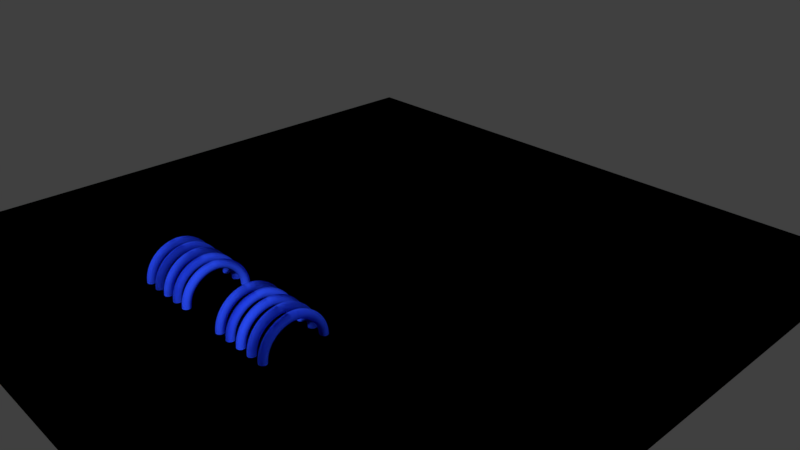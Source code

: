 # Source: simeon_2004.blend  (saved by Blender 2.79.0; exported with 4.5.12 LTS)
import bpy
from mathutils import Matrix  # noqa: F401  (used for matrix-valued properties, if any)

bpy.ops.wm.read_factory_settings(use_empty=True)
scene = bpy.context.scene
scene.name = 'Scene'

# ---- collections
col_collection_1_001 = bpy.data.collections.new('Collection 1.001'); scene.collection.children.link(col_collection_1_001)
col_collection_2 = bpy.data.collections.new('Collection 2'); scene.collection.children.link(col_collection_2)
col_collection_4 = bpy.data.collections.new('Collection 4'); scene.collection.children.link(col_collection_4)

# ---- materials (node trees are filled in below, after node groups)
mat_material_004 = bpy.data.materials.new('Material.004')
mat_material_004.alpha_threshold = 0.0
mat_material_004.use_transparent_shadow = False
mat_material_004.diffuse_color = (0.02428, 0.07587, 0.9, 1.0)
mat_material_004.roughness = 0.5
mat_material_005 = bpy.data.materials.new('Material.005')
mat_material_005.alpha_threshold = 0.0
mat_material_005.use_transparent_shadow = False
mat_material_005.diffuse_color = (0.03229, 0.0257, 0.9, 1.0)
mat_material_005.roughness = 0.5
mat_material_003 = bpy.data.materials.new('Material.003')
mat_material_003.alpha_threshold = 0.0
mat_material_003.use_transparent_shadow = False
mat_material_003.diffuse_color = (0.008075, 0.008075, 0.008075, 1.0)
mat_material_003.roughness = 0.5
mat_phobos_inertial = bpy.data.materials.new('phobos_inertial')
mat_phobos_inertial.alpha_threshold = 0.0
mat_phobos_inertial.use_transparent_shadow = False
mat_phobos_inertial.diffuse_color = (1.0, 0.18, 0.0, 1.0)
mat_phobos_inertial.roughness = 0.5
mat_material_006 = bpy.data.materials.new('Material.006')
mat_material_006.alpha_threshold = 0.0
mat_material_006.use_transparent_shadow = False
mat_material_006.diffuse_color = (1.0, 0.8974, 0.1441, 1.0)
mat_material_006.roughness = 0.5

# ---- material node trees

# ---- world
world_world = bpy.data.worlds.new('World'); scene.world = world_world
world_world.color = (0.05088, 0.05088, 0.05088)
world_world.use_sun_shadow = False
world_world.sun_shadow_jitter_overblur = 0.0
world_world.cycles.sampling_method = 'MANUAL'

# ---- cameras
cam_camera = bpy.data.cameras.new('Camera')
cam_camera.clip_end = 100.0
cam_camera.lens = 35.0
cam_camera.sensor_width = 32.0
cam_camera.sensor_height = 18.0
cam_camera.ortho_scale = 7.314
cam_camera.dof.focus_distance = 0.0
cam_camera.dof.aperture_fstop = 128.0

# ---- meshes
me_lattice_bar_geometry = bpy.data.meshes.new('lattice_bar_geometry')
me_lattice_bar_geometry.from_pydata([(-1.437, -0.2002, 1.437e-09), (-1.436, -0.2002, 0.0186), (-1.432, -0.2002, 0.03645), (-1.426, -0.2001, 0.05337), (-1.418, -0.2001, 0.06921), (-1.409, -0.2001, 0.08379), (-1.397, -0.2001, 0.09697), (-1.384, -0.2001, 0.1086), (-1.369, -0.2001, 0.1184), (-1.353, -0.2001, 0.1264), (-1.336, -0.2, 0.1322), (-1.319, -0.2, 0.1359), (-1.3, -0.2, 0.1371), (-1.281, -0.2, 0.1359), (-1.264, -0.2, 0.1322), (-1.247, -0.1999, 0.1264), (-1.231, -0.1999, 0.1184), (-1.216, -0.1999, 0.1086), (-1.203, -0.1999, 0.09697), (-1.191, -0.1999, 0.08379), (-1.182, -0.1999, 0.06921), (-1.174, -0.1999, 0.05337), (-1.168, -0.1998, 0.03645), (-1.164, -0.1998, 0.0186), (-1.163, -0.1998, -1.437e-09), (-1.164, -0.1998, -0.0186), (-1.168, -0.1998, -0.03645), (-1.174, -0.1999, -0.05337), (-1.182, -0.1999, -0.06921), (-1.191, -0.1999, -0.08379), (-1.203, -0.1999, -0.09697), (-1.216, -0.1999, -0.1086), (-1.231, -0.1999, -0.1184), (-1.247, -0.1999, -0.1264), (-1.264, -0.2, -0.1322), (-1.281, -0.2, -0.1359), (-1.3, -0.2, -0.1371), (-1.319, -0.2, -0.1359), (-1.336, -0.2, -0.1322), (-1.353, -0.2001, -0.1264), (-1.369, -0.2001, -0.1184), (-1.384, -0.2001, -0.1086), (-1.397, -0.2001, -0.09697), (-1.409, -0.2001, -0.08379), (-1.418, -0.2001, -0.06921), (-1.426, -0.2001, -0.05337), (-1.432, -0.2002, -0.03645), (-1.436, -0.2002, -0.0186), (-1.427, -0.04636, 1.829e-09), (-1.425, -0.04654, 0.0186), (-1.422, -0.04704, 0.03645), (-1.416, -0.04785, 0.05337), (-1.408, -0.04895, 0.06921), (-1.398, -0.05031, 0.08379), (-1.387, -0.05191, 0.09697), (-1.374, -0.05372, 0.1086), (-1.359, -0.05574, 0.1184), (-1.344, -0.05792, 0.1264), (-1.327, -0.06025, 0.1322), (-1.309, -0.06272, 0.1359), (-1.291, -0.06528, 0.1371), (-1.272, -0.06785, 0.1359), (-1.255, -0.07031, 0.1322), (-1.238, -0.07264, 0.1264), (-1.222, -0.07483, 0.1184), (-1.208, -0.07684, 0.1086), (-1.195, -0.07866, 0.09697), (-1.183, -0.08026, 0.08379), (-1.173, -0.08162, 0.06921), (-1.166, -0.08271, 0.05337), (-1.16, -0.08352, 0.03645), (-1.156, -0.08403, 0.0186), (-1.155, -0.0842, -1.896e-09), (-1.156, -0.08403, -0.0186), (-1.16, -0.08352, -0.03645), (-1.166, -0.08271, -0.05337), (-1.173, -0.08162, -0.06921), (-1.183, -0.08026, -0.08379), (-1.195, -0.07866, -0.09697), (-1.208, -0.07684, -0.1086), (-1.222, -0.07483, -0.1184), (-1.238, -0.07264, -0.1264), (-1.255, -0.07031, -0.1322), (-1.272, -0.06785, -0.1359), (-1.291, -0.06528, -0.1371), (-1.309, -0.06272, -0.1359), (-1.327, -0.06025, -0.1322), (-1.344, -0.05792, -0.1264), (-1.359, -0.05574, -0.1184), (-1.374, -0.05372, -0.1086), (-1.387, -0.05191, -0.09697), (-1.398, -0.05031, -0.08379), (-1.408, -0.04895, -0.06921), (-1.416, -0.04785, -0.05337), (-1.422, -0.04704, -0.03645), (-1.425, -0.04654, -0.0186), (-1.395, 0.1012, 1.804e-09), (-1.394, 0.1008, 0.0186), (-1.391, 0.09985, 0.03645), (-1.385, 0.09824, 0.05337), (-1.377, 0.09607, 0.06921), (-1.368, 0.09338, 0.08379), (-1.357, 0.09021, 0.09697), (-1.344, 0.08662, 0.1086), (-1.33, 0.08263, 0.1184), (-1.315, 0.07831, 0.1264), (-1.299, 0.07368, 0.1322), (-1.281, 0.06881, 0.1359), (-1.263, 0.06373, 0.1371), (-1.246, 0.05865, 0.1359), (-1.228, 0.05377, 0.1322), (-1.212, 0.04915, 0.1264), (-1.197, 0.04482, 0.1184), (-1.183, 0.04084, 0.1086), (-1.17, 0.03724, 0.09697), (-1.159, 0.03408, 0.08379), (-1.15, 0.03138, 0.06921), (-1.142, 0.02921, 0.05337), (-1.136, 0.02761, 0.03645), (-1.133, 0.02661, 0.0186), (-1.132, 0.02627, -1.922e-09), (-1.133, 0.02661, -0.0186), (-1.136, 0.02761, -0.03645), (-1.142, 0.02921, -0.05337), (-1.15, 0.03138, -0.06921), (-1.159, 0.03408, -0.08379), (-1.17, 0.03724, -0.09697), (-1.183, 0.04084, -0.1086), (-1.197, 0.04482, -0.1184), (-1.212, 0.04915, -0.1264), (-1.228, 0.05377, -0.1322), (-1.246, 0.05865, -0.1359), (-1.263, 0.06373, -0.1371), (-1.281, 0.06881, -0.1359), (-1.299, 0.07368, -0.1322), (-1.315, 0.07831, -0.1264), (-1.33, 0.08263, -0.1184), (-1.344, 0.08662, -0.1086), (-1.357, 0.09021, -0.09697), (-1.368, 0.09338, -0.08379), (-1.377, 0.09607, -0.06921), (-1.385, 0.09824, -0.05337), (-1.391, 0.09985, -0.03645), (-1.394, 0.1008, -0.0186), (-1.345, 0.2408, 3.649e-09), (-1.344, 0.2403, 0.0186), (-1.341, 0.2389, 0.03645), (-1.335, 0.2365, 0.05337), (-1.328, 0.2333, 0.06921), (-1.319, 0.2294, 0.08379), (-1.308, 0.2247, 0.09697), (-1.296, 0.2195, 0.1086), (-1.283, 0.2136, 0.1184), (-1.268, 0.2073, 0.1264), (-1.253, 0.2005, 0.1322), (-1.237, 0.1933, 0.1359), (-1.22, 0.1859, 0.1371), (-1.203, 0.1784, 0.1359), (-1.186, 0.1713, 0.1322), (-1.171, 0.1645, 0.1264), (-1.156, 0.1582, 0.1184), (-1.143, 0.1523, 0.1086), (-1.131, 0.147, 0.09697), (-1.12, 0.1424, 0.08379), (-1.111, 0.1384, 0.06921), (-1.104, 0.1353, 0.05337), (-1.098, 0.1329, 0.03645), (-1.095, 0.1314, 0.0186), (-1.094, 0.1309, -3.801e-09), (-1.095, 0.1314, -0.0186), (-1.098, 0.1329, -0.03645), (-1.104, 0.1353, -0.05337), (-1.111, 0.1384, -0.06921), (-1.12, 0.1424, -0.08379), (-1.131, 0.147, -0.09697), (-1.143, 0.1523, -0.1086), (-1.156, 0.1582, -0.1184), (-1.171, 0.1645, -0.1264), (-1.186, 0.1713, -0.1322), (-1.203, 0.1784, -0.1359), (-1.22, 0.1859, -0.1371), (-1.237, 0.1933, -0.1359), (-1.253, 0.2005, -0.1322), (-1.268, 0.2073, -0.1264), (-1.283, 0.2136, -0.1184), (-1.296, 0.2195, -0.1086), (-1.308, 0.2247, -0.09697), (-1.319, 0.2294, -0.08379), (-1.328, 0.2333, -0.06921), (-1.335, 0.2365, -0.05337), (-1.341, 0.2389, -0.03645), (-1.344, 0.2403, -0.0186), (-1.278, 0.3711, 3.639e-09), (-1.276, 0.3704, 0.0186), (-1.273, 0.3686, 0.03645), (-1.268, 0.3655, 0.05337), (-1.262, 0.3614, 0.06921), (-1.253, 0.3563, 0.08379), (-1.243, 0.3503, 0.09697), (-1.232, 0.3435, 0.1086), (-1.219, 0.3359, 0.1184), (-1.206, 0.3277, 0.1264), (-1.191, 0.3189, 0.1322), (-1.176, 0.3097, 0.1359), (-1.16, 0.3, 0.1371), (-1.144, 0.2904, 0.1359), (-1.129, 0.2812, 0.1322), (-1.115, 0.2724, 0.1264), (-1.101, 0.2642, 0.1184), (-1.089, 0.2566, 0.1086), (-1.077, 0.2498, 0.09697), (-1.067, 0.2438, 0.08379), (-1.059, 0.2387, 0.06921), (-1.052, 0.2346, 0.05337), (-1.047, 0.2315, 0.03645), (-1.044, 0.2296, 0.0186), (-1.043, 0.229, -3.811e-09), (-1.044, 0.2296, -0.0186), (-1.047, 0.2315, -0.03645), (-1.052, 0.2346, -0.05337), (-1.059, 0.2387, -0.06921), (-1.067, 0.2438, -0.08379), (-1.077, 0.2498, -0.09697), (-1.089, 0.2566, -0.1086), (-1.101, 0.2642, -0.1184), (-1.115, 0.2724, -0.1264), (-1.129, 0.2812, -0.1322), (-1.144, 0.2904, -0.1359), (-1.16, 0.3, -0.1371), (-1.176, 0.3097, -0.1359), (-1.191, 0.3189, -0.1322), (-1.206, 0.3277, -0.1264), (-1.219, 0.3359, -0.1184), (-1.232, 0.3435, -0.1086), (-1.243, 0.3503, -0.09697), (-1.253, 0.3563, -0.08379), (-1.262, 0.3614, -0.06921), (-1.268, 0.3655, -0.05337), (-1.273, 0.3686, -0.03645), (-1.276, 0.3704, -0.0186), (-1.194, 0.4907, 1.773e-09), (-1.193, 0.4899, 0.0186), (-1.19, 0.4876, 0.03645), (-1.186, 0.4839, 0.05337), (-1.179, 0.479, 0.06921), (-1.172, 0.4728, 0.08379), (-1.163, 0.4656, 0.09697), (-1.152, 0.4574, 0.1086), (-1.141, 0.4482, 0.1184), (-1.129, 0.4384, 0.1264), (-1.115, 0.4278, 0.1322), (-1.101, 0.4167, 0.1359), (-1.087, 0.405, 0.1371), (-1.072, 0.3934, 0.1359), (-1.058, 0.3823, 0.1322), (-1.045, 0.3717, 0.1264), (-1.033, 0.3618, 0.1184), (-1.021, 0.3527, 0.1086), (-1.011, 0.3445, 0.09697), (-1.002, 0.3373, 0.08379), (-0.9943, 0.3311, 0.06921), (-0.9881, 0.3262, 0.05337), (-0.9835, 0.3225, 0.03645), (-0.9807, 0.3202, 0.0186), (-0.9797, 0.3194, -1.953e-09), (-0.9807, 0.3202, -0.0186), (-0.9835, 0.3225, -0.03645), (-0.9881, 0.3262, -0.05337), (-0.9943, 0.3311, -0.06921), (-1.002, 0.3373, -0.08379), (-1.011, 0.3445, -0.09697), (-1.021, 0.3527, -0.1086), (-1.033, 0.3618, -0.1184), (-1.045, 0.3717, -0.1264), (-1.058, 0.3823, -0.1322), (-1.072, 0.3934, -0.1359), (-1.087, 0.405, -0.1371), (-1.101, 0.4167, -0.1359), (-1.115, 0.4278, -0.1322), (-1.129, 0.4384, -0.1264), (-1.141, 0.4482, -0.1184), (-1.152, 0.4574, -0.1086), (-1.163, 0.4656, -0.09697), (-1.172, 0.4728, -0.08379), (-1.179, 0.479, -0.06921), (-1.186, 0.4839, -0.05337), (-1.19, 0.4876, -0.03645), (-1.193, 0.4899, -0.0186), (-1.096, 0.5983, 5.5e-09), (-1.095, 0.5974, 0.0186), (-1.093, 0.5948, 0.03645), (-1.089, 0.5905, 0.05337), (-1.083, 0.5848, 0.06921), (-1.076, 0.5777, 0.08379), (-1.068, 0.5694, 0.09697), (-1.059, 0.56, 0.1086), (-1.049, 0.5495, 0.1184), (-1.038, 0.5381, 0.1264), (-1.026, 0.5259, 0.1322), (-1.014, 0.5131, 0.1359), (-1.001, 0.4997, 0.1371), (-0.9877, 0.4864, 0.1359), (-0.9753, 0.4736, 0.1322), (-0.9635, 0.4614, 0.1264), (-0.9525, 0.45, 0.1184), (-0.9424, 0.4395, 0.1086), (-0.9332, 0.4301, 0.09697), (-0.9252, 0.4217, 0.08379), (-0.9183, 0.4147, 0.06921), (-0.9128, 0.409, 0.05337), (-0.9087, 0.4047, 0.03645), (-0.9061, 0.4021, 0.0186), (-0.9053, 0.4012, -5.676e-09), (-0.9061, 0.4021, -0.0186), (-0.9087, 0.4047, -0.03645), (-0.9128, 0.409, -0.05337), (-0.9183, 0.4147, -0.06921), (-0.9252, 0.4217, -0.08379), (-0.9332, 0.4301, -0.09697), (-0.9424, 0.4395, -0.1086), (-0.9525, 0.45, -0.1184), (-0.9635, 0.4614, -0.1264), (-0.9753, 0.4736, -0.1322), (-0.9877, 0.4864, -0.1359), (-1.001, 0.4997, -0.1371), (-1.014, 0.5131, -0.1359), (-1.026, 0.5259, -0.1322), (-1.038, 0.5381, -0.1264), (-1.049, 0.5495, -0.1184), (-1.059, 0.56, -0.1086), (-1.068, 0.5694, -0.09697), (-1.076, 0.5777, -0.08379), (-1.083, 0.5848, -0.06921), (-1.089, 0.5905, -0.05337), (-1.093, 0.5948, -0.03645), (-1.095, 0.5974, -0.0186), (-0.9852, 0.6928, 7.369e-09), (-0.9844, 0.6918, 0.0186), (-0.9822, 0.6889, 0.03645), (-0.9787, 0.6841, 0.05337), (-0.974, 0.6778, 0.06921), (-0.9681, 0.6699, 0.08379), (-0.9611, 0.6606, 0.09697), (-0.9532, 0.6501, 0.1086), (-0.9445, 0.6384, 0.1184), (-0.935, 0.6257, 0.1264), (-0.9248, 0.6122, 0.1322), (-0.9141, 0.5979, 0.1359), (-0.903, 0.583, 0.1371), (-0.8918, 0.5681, 0.1359), (-0.8811, 0.5538, 0.1322), (-0.871, 0.5403, 0.1264), (-0.8615, 0.5276, 0.1184), (-0.8527, 0.5159, 0.1086), (-0.8448, 0.5054, 0.09697), (-0.8379, 0.4961, 0.08379), (-0.832, 0.4882, 0.06921), (-0.8272, 0.4819, 0.05337), (-0.8237, 0.4772, 0.03645), (-0.8215, 0.4742, 0.0186), (-0.8208, 0.4732, -7.532e-09), (-0.8215, 0.4742, -0.0186), (-0.8237, 0.4772, -0.03645), (-0.8272, 0.4819, -0.05337), (-0.832, 0.4882, -0.06921), (-0.8379, 0.4961, -0.08379), (-0.8448, 0.5054, -0.09697), (-0.8527, 0.5159, -0.1086), (-0.8615, 0.5276, -0.1184), (-0.871, 0.5403, -0.1264), (-0.8811, 0.5538, -0.1322), (-0.8918, 0.5681, -0.1359), (-0.903, 0.583, -0.1371), (-0.9141, 0.5979, -0.1359), (-0.9248, 0.6122, -0.1322), (-0.935, 0.6257, -0.1264), (-0.9445, 0.6384, -0.1184), (-0.9532, 0.6501, -0.1086), (-0.9611, 0.6606, -0.09697), (-0.9681, 0.6699, -0.08379), (-0.974, 0.6778, -0.06921), (-0.9787, 0.6841, -0.05337), (-0.9822, 0.6889, -0.03645), (-0.9844, 0.6918, -0.0186), (-0.8628, 0.7729, -1.933e-09), (-0.8622, 0.7718, 0.0186), (-0.8604, 0.7687, 0.03645), (-0.8575, 0.7635, 0.05337), (-0.8536, 0.7566, 0.06921), (-0.8487, 0.7481, 0.08379), (-0.843, 0.738, 0.09697), (-0.8365, 0.7265, 0.1086), (-0.8293, 0.7139, 0.1184), (-0.8215, 0.7001, 0.1264), (-0.8131, 0.6854, 0.1322), (-0.8043, 0.6699, 0.1359), (-0.7951, 0.6537, 0.1371), (-0.7859, 0.6375, 0.1359), (-0.7771, 0.622, 0.1322), (-0.7687, 0.6073, 0.1264), (-0.7609, 0.5935, 0.1184), (-0.7537, 0.5808, 0.1086), (-0.7472, 0.5694, 0.09697), (-0.7414, 0.5593, 0.08379), (-0.7366, 0.5507, 0.06921), (-0.7327, 0.5438, 0.05337), (-0.7297, 0.5387, 0.03645), (-0.7279, 0.5355, 0.0186), (-0.7273, 0.5344, 1.793e-09), (-0.7279, 0.5355, -0.0186), (-0.7297, 0.5387, -0.03645), (-0.7327, 0.5438, -0.05337), (-0.7366, 0.5507, -0.06921), (-0.7414, 0.5593, -0.08379), (-0.7472, 0.5694, -0.09697), (-0.7537, 0.5808, -0.1086), (-0.7609, 0.5935, -0.1184), (-0.7687, 0.6073, -0.1264), (-0.7771, 0.622, -0.1322), (-0.7859, 0.6375, -0.1359), (-0.7951, 0.6537, -0.1371), (-0.8043, 0.6699, -0.1359), (-0.8131, 0.6854, -0.1322), (-0.8215, 0.7001, -0.1264), (-0.8293, 0.7139, -0.1184), (-0.8365, 0.7265, -0.1086), (-0.843, 0.738, -0.09697), (-0.8487, 0.7481, -0.08379), (-0.8536, 0.7566, -0.06921), (-0.8575, 0.7635, -0.05337), (-0.8604, 0.7687, -0.03645), (-0.8622, 0.7718, -0.0186), (-0.7304, 0.8375, -3.781e-09), (-0.7299, 0.8363, 0.0186), (-0.7285, 0.8329, 0.03645), (-0.7263, 0.8275, 0.05337), (-0.7233, 0.8201, 0.06921), (-0.7195, 0.811, 0.08379), (-0.7151, 0.8003, 0.09697), (-0.7101, 0.7881, 0.1086), (-0.7046, 0.7746, 0.1184), (-0.6986, 0.76, 0.1264), (-0.6921, 0.7443, 0.1322), (-0.6854, 0.7278, 0.1359), (-0.6783, 0.7106, 0.1371), (-0.6712, 0.6934, 0.1359), (-0.6644, 0.6769, 0.1322), (-0.658, 0.6612, 0.1264), (-0.652, 0.6466, 0.1184), (-0.6465, 0.6331, 0.1086), (-0.6415, 0.6209, 0.09697), (-0.637, 0.6102, 0.08379), (-0.6333, 0.6011, 0.06921), (-0.6303, 0.5937, 0.05337), (-0.628, 0.5883, 0.03645), (-0.6267, 0.5849, 0.0186), (-0.6262, 0.5838, 3.669e-09), (-0.6267, 0.5849, -0.0186), (-0.628, 0.5883, -0.03645), (-0.6303, 0.5937, -0.05337), (-0.6333, 0.6011, -0.06921), (-0.637, 0.6102, -0.08379), (-0.6415, 0.6209, -0.09697), (-0.6465, 0.6331, -0.1086), (-0.652, 0.6466, -0.1184), (-0.658, 0.6612, -0.1264), (-0.6644, 0.6769, -0.1322), (-0.6712, 0.6934, -0.1359), (-0.6783, 0.7106, -0.1371), (-0.6854, 0.7278, -0.1359), (-0.6921, 0.7443, -0.1322), (-0.6986, 0.76, -0.1264), (-0.7046, 0.7746, -0.1184), (-0.7101, 0.7881, -0.1086), (-0.7151, 0.8003, -0.09697), (-0.7195, 0.811, -0.08379), (-0.7233, 0.8201, -0.06921), (-0.7263, 0.8275, -0.05337), (-0.7285, 0.8329, -0.03645), (-0.7299, 0.8363, -0.0186), (-0.5893, 0.8851, -3.764e-09), (-0.589, 0.8839, 0.0186), (-0.5881, 0.8804, 0.03645), (-0.5865, 0.8747, 0.05337), (-0.5845, 0.8671, 0.06921), (-0.5819, 0.8575, 0.08379), (-0.5789, 0.8463, 0.09697), (-0.5755, 0.8336, 0.1086), (-0.5718, 0.8195, 0.1184), (-0.5677, 0.8042, 0.1264), (-0.5633, 0.7879, 0.1322), (-0.5587, 0.7706, 0.1359), (-0.5539, 0.7527, 0.1371), (-0.5491, 0.7347, 0.1359), (-0.5445, 0.7174, 0.1322), (-0.5401, 0.7011, 0.1264), (-0.536, 0.6858, 0.1184), (-0.5323, 0.6717, 0.1086), (-0.5289, 0.659, 0.09697), (-0.5259, 0.6478, 0.08379), (-0.5233, 0.6383, 0.06921), (-0.5213, 0.6306, 0.05337), (-0.5198, 0.6249, 0.03645), (-0.5188, 0.6214, 0.0186), (-0.5185, 0.6202, 3.686e-09), (-0.5188, 0.6214, -0.0186), (-0.5198, 0.6249, -0.03645), (-0.5213, 0.6306, -0.05337), (-0.5233, 0.6383, -0.06921), (-0.5259, 0.6478, -0.08379), (-0.5289, 0.659, -0.09697), (-0.5323, 0.6717, -0.1086), (-0.536, 0.6858, -0.1184), (-0.5401, 0.7011, -0.1264), (-0.5445, 0.7174, -0.1322), (-0.5491, 0.7347, -0.1359), (-0.5539, 0.7527, -0.1371), (-0.5587, 0.7706, -0.1359), (-0.5633, 0.7879, -0.1322), (-0.5677, 0.8042, -0.1264), (-0.5718, 0.8195, -0.1184), (-0.5755, 0.8336, -0.1086), (-0.5789, 0.8463, -0.09697), (-0.5819, 0.8575, -0.08379), (-0.5845, 0.8671, -0.06921), (-0.5865, 0.8747, -0.05337), (-0.5881, 0.8804, -0.03645), (-0.589, 0.8839, -0.0186), (-0.4411, 0.9146, -7.471e-09), (-0.4409, 0.9134, 0.0186), (-0.4404, 0.9098, 0.03645), (-0.4397, 0.904, 0.05337), (-0.4386, 0.8961, 0.06921), (-0.4374, 0.8863, 0.08379), (-0.4358, 0.8748, 0.09697), (-0.4341, 0.8617, 0.1086), (-0.4322, 0.8473, 0.1184), (-0.4302, 0.8316, 0.1264), (-0.428, 0.8148, 0.1322), (-0.4256, 0.7971, 0.1359), (-0.4232, 0.7787, 0.1371), (-0.4208, 0.7602, 0.1359), (-0.4185, 0.7425, 0.1322), (-0.4163, 0.7258, 0.1264), (-0.4142, 0.7101, 0.1184), (-0.4123, 0.6956, 0.1086), (-0.4106, 0.6825, 0.09697), (-0.4091, 0.671, 0.08379), (-0.4078, 0.6613, 0.06921), (-0.4067, 0.6534, 0.05337), (-0.406, 0.6476, 0.03645), (-0.4055, 0.6439, 0.0186), (-0.4053, 0.6427, 7.431e-09), (-0.4055, 0.6439, -0.0186), (-0.406, 0.6476, -0.03645), (-0.4067, 0.6534, -0.05337), (-0.4078, 0.6613, -0.06921), (-0.4091, 0.671, -0.08379), (-0.4106, 0.6825, -0.09697), (-0.4123, 0.6956, -0.1086), (-0.4142, 0.7101, -0.1184), (-0.4163, 0.7258, -0.1264), (-0.4185, 0.7425, -0.1322), (-0.4208, 0.7602, -0.1359), (-0.4232, 0.7787, -0.1371), (-0.4256, 0.7971, -0.1359), (-0.428, 0.8148, -0.1322), (-0.4302, 0.8316, -0.1264), (-0.4322, 0.8473, -0.1184), (-0.4341, 0.8617, -0.1086), (-0.4358, 0.8748, -0.09697), (-0.4374, 0.8863, -0.08379), (-0.4386, 0.8961, -0.06921), (-0.4397, 0.904, -0.05337), (-0.4404, 0.9098, -0.03645), (-0.4409, 0.9134, -0.0186), (-0.2867, 0.9246, 0.0), (-0.2867, 0.9234, 0.0186), (-0.2867, 0.9197, 0.03645), (-0.2868, 0.9139, 0.05337), (-0.2868, 0.9059, 0.06921), (-0.2869, 0.8961, 0.08379), (-0.2869, 0.8845, 0.09697), (-0.287, 0.8713, 0.1086), (-0.2871, 0.8567, 0.1184), (-0.2872, 0.8409, 0.1264), (-0.2873, 0.8239, 0.1322), (-0.2874, 0.8061, 0.1359), (-0.2875, 0.7875, 0.1371), (-0.2876, 0.7689, 0.1359), (-0.2877, 0.7511, 0.1322), (-0.2878, 0.7341, 0.1264), (-0.2879, 0.7183, 0.1184), (-0.288, 0.7037, 0.1086), (-0.2881, 0.6905, 0.09697), (-0.2881, 0.6789, 0.08379), (-0.2882, 0.6691, 0.06921), (-0.2882, 0.6611, 0.05337), (-0.2883, 0.6553, 0.03645), (-0.2883, 0.6516, 0.0186), (-0.2883, 0.6504, 0.0), (-0.2883, 0.6516, -0.0186), (-0.2883, 0.6553, -0.03645), (-0.2882, 0.6611, -0.05337), (-0.2882, 0.6691, -0.06921), (-0.2881, 0.6789, -0.08379), (-0.2881, 0.6905, -0.09697), (-0.288, 0.7037, -0.1086), (-0.2879, 0.7183, -0.1184), (-0.2878, 0.7341, -0.1264), (-0.2877, 0.7511, -0.1322), (-0.2876, 0.7689, -0.1359), (-0.2875, 0.7875, -0.1371), (-0.2874, 0.8061, -0.1359), (-0.2873, 0.8239, -0.1322), (-0.2872, 0.8409, -0.1264), (-0.2871, 0.8567, -0.1184), (-0.287, 0.8713, -0.1086), (-0.2869, 0.8845, -0.09697), (-0.2869, 0.8961, -0.08379), (-0.2868, 0.9059, -0.06921), (-0.2868, 0.9139, -0.05337), (-0.2867, 0.9197, -0.03645), (-0.2867, 0.9234, -0.0186), (-0.1449, 0.9138, 1.714e-11), (-0.1451, 0.9125, 0.0186), (-0.1456, 0.9089, 0.03645), (-0.1465, 0.9031, 0.05337), (-0.1477, 0.8952, 0.06921), (-0.1491, 0.8855, 0.08379), (-0.1508, 0.874, 0.09697), (-0.1528, 0.861, 0.1086), (-0.1549, 0.8466, 0.1184), (-0.1573, 0.8309, 0.1264), (-0.1598, 0.8142, 0.1322), (-0.1624, 0.7965, 0.1359), (-0.1652, 0.7781, 0.1371), (-0.1679, 0.7597, 0.1359), (-0.1705, 0.7421, 0.1322), (-0.173, 0.7253, 0.1264), (-0.1754, 0.7097, 0.1184), (-0.1775, 0.6952, 0.1086), (-0.1795, 0.6822, 0.09697), (-0.1812, 0.6707, 0.08379), (-0.1826, 0.661, 0.06921), (-0.1838, 0.6531, 0.05337), (-0.1847, 0.6473, 0.03645), (-0.1852, 0.6437, 0.0186), (-0.1854, 0.6425, 1.714e-11), (-0.1852, 0.6437, -0.0186), (-0.1847, 0.6473, -0.03645), (-0.1838, 0.6531, -0.05337), (-0.1826, 0.661, -0.06921), (-0.1812, 0.6707, -0.08379), (-0.1795, 0.6822, -0.09697), (-0.1775, 0.6952, -0.1086), (-0.1754, 0.7097, -0.1184), (-0.173, 0.7253, -0.1264), (-0.1705, 0.7421, -0.1322), (-0.1679, 0.7597, -0.1359), (-0.1652, 0.7781, -0.1371), (-0.1624, 0.7965, -0.1359), (-0.1598, 0.8142, -0.1322), (-0.1573, 0.8309, -0.1264), (-0.1549, 0.8466, -0.1184), (-0.1528, 0.861, -0.1086), (-0.1508, 0.874, -0.09697), (-0.1491, 0.8855, -0.08379), (-0.1477, 0.8952, -0.06921), (-0.1465, 0.9031, -0.05337), (-0.1456, 0.9089, -0.03645), (-0.1451, 0.9125, -0.0186), (-0.00547, 0.8826, 3.226e-11), (-0.005824, 0.8814, 0.0186), (-0.006854, 0.8779, 0.03645), (-0.008514, 0.8723, 0.05337), (-0.01076, 0.8647, 0.06921), (-0.01354, 0.8552, 0.08379), (-0.01681, 0.8441, 0.09697), (-0.02053, 0.8315, 0.1086), (-0.02465, 0.8175, 0.1184), (-0.02912, 0.8023, 0.1264), (-0.0339, 0.786, 0.1322), (-0.03894, 0.7689, 0.1359), (-0.0442, 0.7511, 0.1371), (-0.04945, 0.7332, 0.1359), (-0.05449, 0.7161, 0.1322), (-0.05927, 0.6999, 0.1264), (-0.06374, 0.6847, 0.1184), (-0.06786, 0.6707, 0.1086), (-0.07158, 0.6581, 0.09697), (-0.07485, 0.6469, 0.08379), (-0.07763, 0.6375, 0.06921), (-0.07988, 0.6299, 0.05337), (-0.08154, 0.6242, 0.03645), (-0.08257, 0.6207, 0.0186), (-0.08292, 0.6195, 3.226e-11), (-0.08257, 0.6207, -0.0186), (-0.08154, 0.6242, -0.03645), (-0.07988, 0.6299, -0.05337), (-0.07763, 0.6375, -0.06921), (-0.07485, 0.6469, -0.08379), (-0.07158, 0.6581, -0.09697), (-0.06786, 0.6707, -0.1086), (-0.06374, 0.6847, -0.1184), (-0.05927, 0.6999, -0.1264), (-0.05449, 0.7161, -0.1322), (-0.04945, 0.7332, -0.1359), (-0.0442, 0.7511, -0.1371), (-0.03894, 0.7689, -0.1359), (-0.0339, 0.786, -0.1322), (-0.02912, 0.8023, -0.1264), (-0.02465, 0.8175, -0.1184), (-0.02053, 0.8315, -0.1086), (-0.01681, 0.8441, -0.09697), (-0.01354, 0.8552, -0.08379), (-0.01076, 0.8647, -0.06921), (-0.008514, 0.8723, -0.05337), (-0.006854, 0.8779, -0.03645), (-0.005824, 0.8814, -0.0186), (0.1289, 0.8332, 4.504e-11), (0.1284, 0.8321, 0.0186), (0.1269, 0.8287, 0.03645), (0.1246, 0.8234, 0.05337), (0.1213, 0.8161, 0.06921), (0.1174, 0.8071, 0.08379), (0.1127, 0.7965, 0.09697), (0.1074, 0.7844, 0.1086), (0.1015, 0.7711, 0.1184), (0.09513, 0.7566, 0.1264), (0.0883, 0.7411, 0.1322), (0.08111, 0.7247, 0.1359), (0.07361, 0.7077, 0.1371), (0.06611, 0.6907, 0.1359), (0.05892, 0.6744, 0.1322), (0.05209, 0.6589, 0.1264), (0.04571, 0.6444, 0.1184), (0.03983, 0.631, 0.1086), (0.03452, 0.619, 0.09697), (0.02985, 0.6084, 0.08379), (0.02587, 0.5994, 0.06921), (0.02267, 0.5921, 0.05337), (0.0203, 0.5867, 0.03645), (0.01883, 0.5834, 0.0186), (0.01832, 0.5822, 4.504e-11), (0.01883, 0.5834, -0.0186), (0.0203, 0.5867, -0.03645), (0.02267, 0.5921, -0.05337), (0.02587, 0.5994, -0.06921), (0.02985, 0.6084, -0.08379), (0.03452, 0.619, -0.09697), (0.03983, 0.631, -0.1086), (0.04571, 0.6444, -0.1184), (0.05209, 0.6589, -0.1264), (0.05892, 0.6744, -0.1322), (0.06611, 0.6907, -0.1359), (0.07361, 0.7077, -0.1371), (0.08111, 0.7247, -0.1359), (0.0883, 0.7411, -0.1322), (0.09513, 0.7566, -0.1264), (0.1015, 0.7711, -0.1184), (0.1074, 0.7844, -0.1086), (0.1127, 0.7965, -0.09697), (0.1174, 0.8071, -0.08379), (0.1213, 0.8161, -0.06921), (0.1246, 0.8234, -0.05337), (0.1269, 0.8287, -0.03645), (0.1284, 0.8321, -0.0186), (0.2566, 0.7672, 5.515e-11), (0.256, 0.7661, 0.0186), (0.2541, 0.763, 0.03645), (0.2511, 0.7579, 0.05337), (0.247, 0.7511, 0.06921), (0.242, 0.7426, 0.08379), (0.2361, 0.7327, 0.09697), (0.2293, 0.7214, 0.1086), (0.2219, 0.7088, 0.1184), (0.2138, 0.6952, 0.1264), (0.2051, 0.6807, 0.1322), (0.196, 0.6653, 0.1359), (0.1865, 0.6494, 0.1371), (0.177, 0.6334, 0.1359), (0.1679, 0.618, 0.1322), (0.1592, 0.6035, 0.1264), (0.1511, 0.5899, 0.1184), (0.1436, 0.5773, 0.1086), (0.1369, 0.566, 0.09697), (0.131, 0.5561, 0.08379), (0.1259, 0.5476, 0.06921), (0.1219, 0.5408, 0.05337), (0.1189, 0.5357, 0.03645), (0.117, 0.5326, 0.0186), (0.1164, 0.5315, 5.515e-11), (0.117, 0.5326, -0.0186), (0.1189, 0.5357, -0.03645), (0.1219, 0.5408, -0.05337), (0.1259, 0.5476, -0.06921), (0.131, 0.5561, -0.08379), (0.1369, 0.566, -0.09697), (0.1436, 0.5773, -0.1086), (0.1511, 0.5899, -0.1184), (0.1592, 0.6035, -0.1264), (0.1679, 0.618, -0.1322), (0.177, 0.6334, -0.1359), (0.1865, 0.6494, -0.1371), (0.196, 0.6653, -0.1359), (0.2051, 0.6807, -0.1322), (0.2138, 0.6952, -0.1264), (0.2219, 0.7088, -0.1184), (0.2293, 0.7214, -0.1086), (0.2361, 0.7327, -0.09697), (0.242, 0.7426, -0.08379), (0.247, 0.7511, -0.06921), (0.2511, 0.7579, -0.05337), (0.2541, 0.763, -0.03645), (0.256, 0.7661, -0.0186), (0.3762, 0.6861, 6.225e-11), (0.3754, 0.6851, 0.0186), (0.3732, 0.6822, 0.03645), (0.3696, 0.6775, 0.05337), (0.3648, 0.6712, 0.06921), (0.3588, 0.6634, 0.08379), (0.3517, 0.6542, 0.09697), (0.3437, 0.6438, 0.1086), (0.3348, 0.6322, 0.1184), (0.3252, 0.6196, 0.1264), (0.3149, 0.6062, 0.1322), (0.304, 0.592, 0.1359), (0.2927, 0.5773, 0.1371), (0.2814, 0.5625, 0.1359), (0.2705, 0.5484, 0.1322), (0.2602, 0.5349, 0.1264), (0.2506, 0.5224, 0.1184), (0.2417, 0.5108, 0.1086), (0.2337, 0.5004, 0.09697), (0.2266, 0.4912, 0.08379), (0.2206, 0.4833, 0.06921), (0.2158, 0.477, 0.05337), (0.2122, 0.4724, 0.03645), (0.21, 0.4695, 0.0186), (0.2092, 0.4685, 6.225e-11), (0.21, 0.4695, -0.0186), (0.2122, 0.4724, -0.03645), (0.2158, 0.477, -0.05337), (0.2206, 0.4833, -0.06921), (0.2266, 0.4912, -0.08379), (0.2337, 0.5004, -0.09697), (0.2417, 0.5108, -0.1086), (0.2506, 0.5224, -0.1184), (0.2602, 0.5349, -0.1264), (0.2705, 0.5484, -0.1322), (0.2814, 0.5625, -0.1359), (0.2927, 0.5773, -0.1371), (0.304, 0.592, -0.1359), (0.3149, 0.6062, -0.1322), (0.3252, 0.6196, -0.1264), (0.3348, 0.6322, -0.1184), (0.3437, 0.6438, -0.1086), (0.3517, 0.6542, -0.09697), (0.3588, 0.6634, -0.08379), (0.3648, 0.6712, -0.06921), (0.3696, 0.6775, -0.05337), (0.3732, 0.6822, -0.03645), (0.3754, 0.6851, -0.0186), (0.486, 0.5912, 6.602e-11), (0.4851, 0.5903, 0.0186), (0.4825, 0.5877, 0.03645), (0.4785, 0.5835, 0.05337), (0.4729, 0.5778, 0.06921), (0.466, 0.5707, 0.08379), (0.458, 0.5624, 0.09697), (0.4488, 0.553, 0.1086), (0.4386, 0.5425, 0.1184), (0.4276, 0.5311, 0.1264), (0.4158, 0.519, 0.1322), (0.4034, 0.5062, 0.1359), (0.3904, 0.4928, 0.1371), (0.3774, 0.4795, 0.1359), (0.365, 0.4667, 0.1322), (0.3532, 0.4546, 0.1264), (0.3422, 0.4432, 0.1184), (0.332, 0.4327, 0.1086), (0.3228, 0.4233, 0.09697), (0.3148, 0.415, 0.08379), (0.3079, 0.4079, 0.06921), (0.3024, 0.4022, 0.05337), (0.2983, 0.398, 0.03645), (0.2957, 0.3954, 0.0186), (0.2949, 0.3945, 6.602e-11), (0.2957, 0.3954, -0.0186), (0.2983, 0.398, -0.03645), (0.3024, 0.4022, -0.05337), (0.3079, 0.4079, -0.06921), (0.3148, 0.415, -0.08379), (0.3228, 0.4233, -0.09697), (0.332, 0.4327, -0.1086), (0.3422, 0.4432, -0.1184), (0.3532, 0.4546, -0.1264), (0.365, 0.4667, -0.1322), (0.3774, 0.4795, -0.1359), (0.3904, 0.4928, -0.1371), (0.4034, 0.5062, -0.1359), (0.4158, 0.519, -0.1322), (0.4276, 0.5311, -0.1264), (0.4386, 0.5425, -0.1184), (0.4488, 0.553, -0.1086), (0.458, 0.5624, -0.09697), (0.466, 0.5707, -0.08379), (0.4729, 0.5778, -0.06921), (0.4785, 0.5835, -0.05337), (0.4825, 0.5877, -0.03645), (0.4851, 0.5903, -0.0186), (0.5844, 0.4838, 6.611e-11), (0.5834, 0.483, 0.0186), (0.5806, 0.4807, 0.03645), (0.576, 0.477, 0.05337), (0.5698, 0.472, 0.06921), (0.5622, 0.4658, 0.08379), (0.5532, 0.4585, 0.09697), (0.543, 0.4502, 0.1086), (0.5316, 0.441, 0.1184), (0.5193, 0.431, 0.1264), (0.5062, 0.4203, 0.1322), (0.4923, 0.4091, 0.1359), (0.4779, 0.3973, 0.1371), (0.4635, 0.3856, 0.1359), (0.4496, 0.3744, 0.1322), (0.4365, 0.3637, 0.1264), (0.4242, 0.3537, 0.1184), (0.4129, 0.3445, 0.1086), (0.4026, 0.3362, 0.09697), (0.3936, 0.3289, 0.08379), (0.386, 0.3227, 0.06921), (0.3798, 0.3177, 0.05337), (0.3752, 0.314, 0.03645), (0.3724, 0.3117, 0.0186), (0.3714, 0.3109, 6.611e-11), (0.3724, 0.3117, -0.0186), (0.3752, 0.314, -0.03645), (0.3798, 0.3177, -0.05337), (0.386, 0.3227, -0.06921), (0.3936, 0.3289, -0.08379), (0.4026, 0.3362, -0.09697), (0.4129, 0.3445, -0.1086), (0.4242, 0.3537, -0.1184), (0.4365, 0.3637, -0.1264), (0.4496, 0.3744, -0.1322), (0.4635, 0.3856, -0.1359), (0.4779, 0.3973, -0.1371), (0.4923, 0.4091, -0.1359), (0.5062, 0.4203, -0.1322), (0.5193, 0.431, -0.1264), (0.5316, 0.441, -0.1184), (0.543, 0.4502, -0.1086), (0.5532, 0.4585, -0.09697), (0.5622, 0.4658, -0.08379), (0.5698, 0.472, -0.06921), (0.576, 0.477, -0.05337), (0.5806, 0.4807, -0.03645), (0.5834, 0.483, -0.0186), (0.6696, 0.3649, 6.221e-11), (0.6685, 0.3643, 0.0186), (0.6655, 0.3623, 0.03645), (0.6605, 0.3592, 0.05337), (0.6537, 0.355, 0.06921), (0.6454, 0.3498, 0.08379), (0.6356, 0.3436, 0.09697), (0.6244, 0.3366, 0.1086), (0.612, 0.3289, 0.1184), (0.5986, 0.3204, 0.1264), (0.5843, 0.3115, 0.1322), (0.5692, 0.302, 0.1359), (0.5534, 0.2921, 0.1371), (0.5376, 0.2822, 0.1359), (0.5225, 0.2727, 0.1322), (0.5082, 0.2638, 0.1264), (0.4948, 0.2553, 0.1184), (0.4824, 0.2476, 0.1086), (0.4712, 0.2406, 0.09697), (0.4614, 0.2344, 0.08379), (0.4531, 0.2292, 0.06921), (0.4463, 0.225, 0.05337), (0.4413, 0.2219, 0.03645), (0.4383, 0.2199, 0.0186), (0.4372, 0.2193, 6.221e-11), (0.4383, 0.2199, -0.0186), (0.4413, 0.2219, -0.03645), (0.4463, 0.225, -0.05337), (0.4531, 0.2292, -0.06921), (0.4614, 0.2344, -0.08379), (0.4712, 0.2406, -0.09697), (0.4824, 0.2476, -0.1086), (0.4948, 0.2553, -0.1184), (0.5082, 0.2638, -0.1264), (0.5225, 0.2727, -0.1322), (0.5376, 0.2822, -0.1359), (0.5534, 0.2921, -0.1371), (0.5692, 0.302, -0.1359), (0.5843, 0.3115, -0.1322), (0.5986, 0.3204, -0.1264), (0.612, 0.3289, -0.1184), (0.6244, 0.3366, -0.1086), (0.6356, 0.3436, -0.09697), (0.6454, 0.3498, -0.08379), (0.6537, 0.355, -0.06921), (0.6605, 0.3592, -0.05337), (0.6655, 0.3623, -0.03645), (0.6685, 0.3643, -0.0186), (0.7397, 0.2358, 5.398e-11), (0.7386, 0.2352, 0.0186), (0.7353, 0.2337, 0.03645), (0.7299, 0.2313, 0.05337), (0.7227, 0.2279, 0.06921), (0.7137, 0.2238, 0.08379), (0.7032, 0.219, 0.09697), (0.6912, 0.2135, 0.1086), (0.678, 0.2074, 0.1184), (0.6636, 0.2007, 0.1264), (0.6482, 0.1937, 0.1322), (0.632, 0.1862, 0.1359), (0.6151, 0.1784, 0.1371), (0.5982, 0.1706, 0.1359), (0.582, 0.1632, 0.1322), (0.5666, 0.1561, 0.1264), (0.5523, 0.1495, 0.1184), (0.539, 0.1434, 0.1086), (0.527, 0.1379, 0.09697), (0.5165, 0.133, 0.08379), (0.5076, 0.1289, 0.06921), (0.5003, 0.1256, 0.05337), (0.495, 0.1231, 0.03645), (0.4917, 0.1216, 0.0186), (0.4905, 0.1211, 5.398e-11), (0.4917, 0.1216, -0.0186), (0.495, 0.1231, -0.03645), (0.5003, 0.1256, -0.05337), (0.5076, 0.1289, -0.06921), (0.5165, 0.133, -0.08379), (0.527, 0.1379, -0.09697), (0.539, 0.1434, -0.1086), (0.5523, 0.1495, -0.1184), (0.5666, 0.1561, -0.1264), (0.582, 0.1632, -0.1322), (0.5982, 0.1706, -0.1359), (0.6151, 0.1784, -0.1371), (0.632, 0.1862, -0.1359), (0.6482, 0.1937, -0.1322), (0.6636, 0.2007, -0.1264), (0.678, 0.2074, -0.1184), (0.6912, 0.2135, -0.1086), (0.7032, 0.219, -0.09697), (0.7137, 0.2238, -0.08379), (0.7227, 0.2279, -0.06921), (0.7299, 0.2313, -0.05337), (0.7353, 0.2337, -0.03645), (0.7386, 0.2352, -0.0186), (0.7925, 0.09748, 4.109e-11), (0.7913, 0.09712, 0.0186), (0.7879, 0.09606, 0.03645), (0.7822, 0.09435, 0.05337), (0.7746, 0.09204, 0.06921), (0.7652, 0.08918, 0.08379), (0.7541, 0.08581, 0.09697), (0.7415, 0.08198, 0.1086), (0.7275, 0.07775, 0.1184), (0.7124, 0.07314, 0.1264), (0.6962, 0.06823, 0.1322), (0.6791, 0.06304, 0.1359), (0.6613, 0.05764, 0.1371), (0.6435, 0.05223, 0.1359), (0.6264, 0.04705, 0.1322), (0.6102, 0.04213, 0.1264), (0.5951, 0.03753, 0.1184), (0.5811, 0.03329, 0.1086), (0.5685, 0.02947, 0.09697), (0.5574, 0.0261, 0.08379), (0.548, 0.02324, 0.06921), (0.5404, 0.02093, 0.05337), (0.5348, 0.01922, 0.03645), (0.5313, 0.01816, 0.0186), (0.5301, 0.01779, 4.109e-11), (0.5313, 0.01816, -0.0186), (0.5348, 0.01922, -0.03645), (0.5404, 0.02093, -0.05337), (0.548, 0.02324, -0.06921), (0.5574, 0.0261, -0.08379), (0.5685, 0.02947, -0.09697), (0.5811, 0.03329, -0.1086), (0.5951, 0.03753, -0.1184), (0.6102, 0.04213, -0.1264), (0.6264, 0.04705, -0.1322), (0.6435, 0.05223, -0.1359), (0.6613, 0.05764, -0.1371), (0.6791, 0.06304, -0.1359), (0.6962, 0.06823, -0.1322), (0.7124, 0.07314, -0.1264), (0.7275, 0.07775, -0.1184), (0.7415, 0.08198, -0.1086), (0.7541, 0.08581, -0.09697), (0.7652, 0.08918, -0.08379), (0.7746, 0.09204, -0.06921), (0.7822, 0.09435, -0.05337), (0.7879, 0.09606, -0.03645), (0.7913, 0.09712, -0.0186), (0.8258, -0.04852, 2.321e-11), (0.8246, -0.0487, 0.0186), (0.821, -0.04925, 0.03645), (0.8151, -0.05012, 0.05337), (0.8073, -0.05131, 0.06921), (0.7975, -0.05277, 0.08379), (0.7861, -0.0545, 0.09697), (0.7731, -0.05646, 0.1086), (0.7586, -0.05863, 0.1184), (0.743, -0.06099, 0.1264), (0.7262, -0.06351, 0.1322), (0.7086, -0.06617, 0.1359), (0.6902, -0.06894, 0.1371), (0.6718, -0.07171, 0.1359), (0.6542, -0.07437, 0.1322), (0.6374, -0.07689, 0.1264), (0.6218, -0.07925, 0.1184), (0.6073, -0.08142, 0.1086), (0.5943, -0.08338, 0.09697), (0.5828, -0.08511, 0.08379), (0.5731, -0.08658, 0.06921), (0.5652, -0.08776, 0.05337), (0.5594, -0.08864, 0.03645), (0.5558, -0.08918, 0.0186), (0.5546, -0.08937, 2.321e-11), (0.5558, -0.08918, -0.0186), (0.5594, -0.08864, -0.03645), (0.5652, -0.08776, -0.05337), (0.5731, -0.08658, -0.06921), (0.5828, -0.08511, -0.08379), (0.5943, -0.08338, -0.09697), (0.6073, -0.08142, -0.1086), (0.6218, -0.07925, -0.1184), (0.6374, -0.07689, -0.1264), (0.6542, -0.07437, -0.1322), (0.6718, -0.07171, -0.1359), (0.6902, -0.06894, -0.1371), (0.7086, -0.06617, -0.1359), (0.7262, -0.06351, -0.1322), (0.743, -0.06099, -0.1264), (0.7586, -0.05863, -0.1184), (0.7731, -0.05646, -0.1086), (0.7861, -0.0545, -0.09697), (0.7975, -0.05277, -0.08379), (0.8073, -0.05131, -0.06921), (0.8151, -0.05012, -0.05337), (0.821, -0.04925, -0.03645), (0.8246, -0.0487, -0.0186), (0.8371, -0.2003, 0.0), (0.8359, -0.2003, 0.0186), (0.8322, -0.2003, 0.03645), (0.8264, -0.2003, 0.05337), (0.8184, -0.2003, 0.06921), (0.8086, -0.2003, 0.08379), (0.797, -0.2002, 0.09697), (0.7838, -0.2002, 0.1086), (0.7692, -0.2002, 0.1184), (0.7534, -0.2001, 0.1264), (0.7365, -0.2001, 0.1322), (0.7186, -0.2, 0.1359), (0.7, -0.2, 0.1371), (0.6814, -0.2, 0.1359), (0.6635, -0.1999, 0.1322), (0.6466, -0.1999, 0.1264), (0.6308, -0.1998, 0.1184), (0.6162, -0.1998, 0.1086), (0.603, -0.1998, 0.09697), (0.5914, -0.1997, 0.08379), (0.5816, -0.1997, 0.06921), (0.5736, -0.1997, 0.05337), (0.5678, -0.1997, 0.03645), (0.5641, -0.1997, 0.0186), (0.5629, -0.1997, 0.0), (0.5641, -0.1997, -0.0186), (0.5678, -0.1997, -0.03645), (0.5736, -0.1997, -0.05337), (0.5816, -0.1997, -0.06921), (0.5914, -0.1997, -0.08379), (0.603, -0.1998, -0.09697), (0.6162, -0.1998, -0.1086), (0.6308, -0.1998, -0.1184), (0.6466, -0.1999, -0.1264), (0.6635, -0.1999, -0.1322), (0.6814, -0.2, -0.1359), (0.7, -0.2, -0.1371), (0.7186, -0.2, -0.1359), (0.7365, -0.2001, -0.1322), (0.7534, -0.2001, -0.1264), (0.7692, -0.2002, -0.1184), (0.7838, -0.2002, -0.1086), (0.797, -0.2002, -0.09697), (0.8086, -0.2003, -0.08379), (0.8184, -0.2003, -0.06921), (0.8264, -0.2003, -0.05337), (0.8322, -0.2003, -0.03645), (0.8359, -0.2003, -0.0186)], [], [(0, 48, 95, 47), (1, 49, 48, 0), (2, 50, 49, 1), (3, 51, 50, 2), (4, 52, 51, 3), (5, 53, 52, 4), (6, 54, 53, 5), (7, 55, 54, 6), (8, 56, 55, 7), (9, 57, 56, 8), (10, 58, 57, 9), (11, 59, 58, 10), (12, 60, 59, 11), (13, 61, 60, 12), (14, 62, 61, 13), (15, 63, 62, 14), (16, 64, 63, 15), (17, 65, 64, 16), (18, 66, 65, 17), (19, 67, 66, 18), (20, 68, 67, 19), (21, 69, 68, 20), (22, 70, 69, 21), (23, 71, 70, 22), (24, 72, 71, 23), (25, 73, 72, 24), (26, 74, 73, 25), (27, 75, 74, 26), (28, 76, 75, 27), (29, 77, 76, 28), (30, 78, 77, 29), (31, 79, 78, 30), (32, 80, 79, 31), (33, 81, 80, 32), (34, 82, 81, 33), (35, 83, 82, 34), (36, 84, 83, 35), (37, 85, 84, 36), (38, 86, 85, 37), (39, 87, 86, 38), (40, 88, 87, 39), (41, 89, 88, 40), (42, 90, 89, 41), (43, 91, 90, 42), (44, 92, 91, 43), (45, 93, 92, 44), (46, 94, 93, 45), (47, 95, 94, 46), (48, 96, 143, 95), (49, 97, 96, 48), (50, 98, 97, 49), (51, 99, 98, 50), (52, 100, 99, 51), (53, 101, 100, 52), (54, 102, 101, 53), (55, 103, 102, 54), (56, 104, 103, 55), (57, 105, 104, 56), (58, 106, 105, 57), (59, 107, 106, 58), (60, 108, 107, 59), (61, 109, 108, 60), (62, 110, 109, 61), (63, 111, 110, 62), (64, 112, 111, 63), (65, 113, 112, 64), (66, 114, 113, 65), (67, 115, 114, 66), (68, 116, 115, 67), (69, 117, 116, 68), (70, 118, 117, 69), (71, 119, 118, 70), (72, 120, 119, 71), (73, 121, 120, 72), (74, 122, 121, 73), (75, 123, 122, 74), (76, 124, 123, 75), (77, 125, 124, 76), (78, 126, 125, 77), (79, 127, 126, 78), (80, 128, 127, 79), (81, 129, 128, 80), (82, 130, 129, 81), (83, 131, 130, 82), (84, 132, 131, 83), (85, 133, 132, 84), (86, 134, 133, 85), (87, 135, 134, 86), (88, 136, 135, 87), (89, 137, 136, 88), (90, 138, 137, 89), (91, 139, 138, 90), (92, 140, 139, 91), (93, 141, 140, 92), (94, 142, 141, 93), (95, 143, 142, 94), (96, 144, 191, 143), (97, 145, 144, 96), (98, 146, 145, 97), (99, 147, 146, 98), (100, 148, 147, 99), (101, 149, 148, 100), (102, 150, 149, 101), (103, 151, 150, 102), (104, 152, 151, 103), (105, 153, 152, 104), (106, 154, 153, 105), (107, 155, 154, 106), (108, 156, 155, 107), (109, 157, 156, 108), (110, 158, 157, 109), (111, 159, 158, 110), (112, 160, 159, 111), (113, 161, 160, 112), (114, 162, 161, 113), (115, 163, 162, 114), (116, 164, 163, 115), (117, 165, 164, 116), (118, 166, 165, 117), (119, 167, 166, 118), (120, 168, 167, 119), (121, 169, 168, 120), (122, 170, 169, 121), (123, 171, 170, 122), (124, 172, 171, 123), (125, 173, 172, 124), (126, 174, 173, 125), (127, 175, 174, 126), (128, 176, 175, 127), (129, 177, 176, 128), (130, 178, 177, 129), (131, 179, 178, 130), (132, 180, 179, 131), (133, 181, 180, 132), (134, 182, 181, 133), (135, 183, 182, 134), (136, 184, 183, 135), (137, 185, 184, 136), (138, 186, 185, 137), (139, 187, 186, 138), (140, 188, 187, 139), (141, 189, 188, 140), (142, 190, 189, 141), (143, 191, 190, 142), (144, 192, 239, 191), (145, 193, 192, 144), (146, 194, 193, 145), (147, 195, 194, 146), (148, 196, 195, 147), (149, 197, 196, 148), (150, 198, 197, 149), (151, 199, 198, 150), (152, 200, 199, 151), (153, 201, 200, 152), (154, 202, 201, 153), (155, 203, 202, 154), (156, 204, 203, 155), (157, 205, 204, 156), (158, 206, 205, 157), (159, 207, 206, 158), (160, 208, 207, 159), (161, 209, 208, 160), (162, 210, 209, 161), (163, 211, 210, 162), (164, 212, 211, 163), (165, 213, 212, 164), (166, 214, 213, 165), (167, 215, 214, 166), (168, 216, 215, 167), (169, 217, 216, 168), (170, 218, 217, 169), (171, 219, 218, 170), (172, 220, 219, 171), (173, 221, 220, 172), (174, 222, 221, 173), (175, 223, 222, 174), (176, 224, 223, 175), (177, 225, 224, 176), (178, 226, 225, 177), (179, 227, 226, 178), (180, 228, 227, 179), (181, 229, 228, 180), (182, 230, 229, 181), (183, 231, 230, 182), (184, 232, 231, 183), (185, 233, 232, 184), (186, 234, 233, 185), (187, 235, 234, 186), (188, 236, 235, 187), (189, 237, 236, 188), (190, 238, 237, 189), (191, 239, 238, 190), (192, 240, 287, 239), (193, 241, 240, 192), (194, 242, 241, 193), (195, 243, 242, 194), (196, 244, 243, 195), (197, 245, 244, 196), (198, 246, 245, 197), (199, 247, 246, 198), (200, 248, 247, 199), (201, 249, 248, 200), (202, 250, 249, 201), (203, 251, 250, 202), (204, 252, 251, 203), (205, 253, 252, 204), (206, 254, 253, 205), (207, 255, 254, 206), (208, 256, 255, 207), (209, 257, 256, 208), (210, 258, 257, 209), (211, 259, 258, 210), (212, 260, 259, 211), (213, 261, 260, 212), (214, 262, 261, 213), (215, 263, 262, 214), (216, 264, 263, 215), (217, 265, 264, 216), (218, 266, 265, 217), (219, 267, 266, 218), (220, 268, 267, 219), (221, 269, 268, 220), (222, 270, 269, 221), (223, 271, 270, 222), (224, 272, 271, 223), (225, 273, 272, 224), (226, 274, 273, 225), (227, 275, 274, 226), (228, 276, 275, 227), (229, 277, 276, 228), (230, 278, 277, 229), (231, 279, 278, 230), (232, 280, 279, 231), (233, 281, 280, 232), (234, 282, 281, 233), (235, 283, 282, 234), (236, 284, 283, 235), (237, 285, 284, 236), (238, 286, 285, 237), (239, 287, 286, 238), (240, 288, 335, 287), (241, 289, 288, 240), (242, 290, 289, 241), (243, 291, 290, 242), (244, 292, 291, 243), (245, 293, 292, 244), (246, 294, 293, 245), (247, 295, 294, 246), (248, 296, 295, 247), (249, 297, 296, 248), (250, 298, 297, 249), (251, 299, 298, 250), (252, 300, 299, 251), (253, 301, 300, 252), (254, 302, 301, 253), (255, 303, 302, 254), (256, 304, 303, 255), (257, 305, 304, 256), (258, 306, 305, 257), (259, 307, 306, 258), (260, 308, 307, 259), (261, 309, 308, 260), (262, 310, 309, 261), (263, 311, 310, 262), (264, 312, 311, 263), (265, 313, 312, 264), (266, 314, 313, 265), (267, 315, 314, 266), (268, 316, 315, 267), (269, 317, 316, 268), (270, 318, 317, 269), (271, 319, 318, 270), (272, 320, 319, 271), (273, 321, 320, 272), (274, 322, 321, 273), (275, 323, 322, 274), (276, 324, 323, 275), (277, 325, 324, 276), (278, 326, 325, 277), (279, 327, 326, 278), (280, 328, 327, 279), (281, 329, 328, 280), (282, 330, 329, 281), (283, 331, 330, 282), (284, 332, 331, 283), (285, 333, 332, 284), (286, 334, 333, 285), (287, 335, 334, 286), (288, 336, 383, 335), (289, 337, 336, 288), (290, 338, 337, 289), (291, 339, 338, 290), (292, 340, 339, 291), (293, 341, 340, 292), (294, 342, 341, 293), (295, 343, 342, 294), (296, 344, 343, 295), (297, 345, 344, 296), (298, 346, 345, 297), (299, 347, 346, 298), (300, 348, 347, 299), (301, 349, 348, 300), (302, 350, 349, 301), (303, 351, 350, 302), (304, 352, 351, 303), (305, 353, 352, 304), (306, 354, 353, 305), (307, 355, 354, 306), (308, 356, 355, 307), (309, 357, 356, 308), (310, 358, 357, 309), (311, 359, 358, 310), (312, 360, 359, 311), (313, 361, 360, 312), (314, 362, 361, 313), (315, 363, 362, 314), (316, 364, 363, 315), (317, 365, 364, 316), (318, 366, 365, 317), (319, 367, 366, 318), (320, 368, 367, 319), (321, 369, 368, 320), (322, 370, 369, 321), (323, 371, 370, 322), (324, 372, 371, 323), (325, 373, 372, 324), (326, 374, 373, 325), (327, 375, 374, 326), (328, 376, 375, 327), (329, 377, 376, 328), (330, 378, 377, 329), (331, 379, 378, 330), (332, 380, 379, 331), (333, 381, 380, 332), (334, 382, 381, 333), (335, 383, 382, 334), (336, 384, 431, 383), (337, 385, 384, 336), (338, 386, 385, 337), (339, 387, 386, 338), (340, 388, 387, 339), (341, 389, 388, 340), (342, 390, 389, 341), (343, 391, 390, 342), (344, 392, 391, 343), (345, 393, 392, 344), (346, 394, 393, 345), (347, 395, 394, 346), (348, 396, 395, 347), (349, 397, 396, 348), (350, 398, 397, 349), (351, 399, 398, 350), (352, 400, 399, 351), (353, 401, 400, 352), (354, 402, 401, 353), (355, 403, 402, 354), (356, 404, 403, 355), (357, 405, 404, 356), (358, 406, 405, 357), (359, 407, 406, 358), (360, 408, 407, 359), (361, 409, 408, 360), (362, 410, 409, 361), (363, 411, 410, 362), (364, 412, 411, 363), (365, 413, 412, 364), (366, 414, 413, 365), (367, 415, 414, 366), (368, 416, 415, 367), (369, 417, 416, 368), (370, 418, 417, 369), (371, 419, 418, 370), (372, 420, 419, 371), (373, 421, 420, 372), (374, 422, 421, 373), (375, 423, 422, 374), (376, 424, 423, 375), (377, 425, 424, 376), (378, 426, 425, 377), (379, 427, 426, 378), (380, 428, 427, 379), (381, 429, 428, 380), (382, 430, 429, 381), (383, 431, 430, 382), (384, 432, 479, 431), (385, 433, 432, 384), (386, 434, 433, 385), (387, 435, 434, 386), (388, 436, 435, 387), (389, 437, 436, 388), (390, 438, 437, 389), (391, 439, 438, 390), (392, 440, 439, 391), (393, 441, 440, 392), (394, 442, 441, 393), (395, 443, 442, 394), (396, 444, 443, 395), (397, 445, 444, 396), (398, 446, 445, 397), (399, 447, 446, 398), (400, 448, 447, 399), (401, 449, 448, 400), (402, 450, 449, 401), (403, 451, 450, 402), (404, 452, 451, 403), (405, 453, 452, 404), (406, 454, 453, 405), (407, 455, 454, 406), (408, 456, 455, 407), (409, 457, 456, 408), (410, 458, 457, 409), (411, 459, 458, 410), (412, 460, 459, 411), (413, 461, 460, 412), (414, 462, 461, 413), (415, 463, 462, 414), (416, 464, 463, 415), (417, 465, 464, 416), (418, 466, 465, 417), (419, 467, 466, 418), (420, 468, 467, 419), (421, 469, 468, 420), (422, 470, 469, 421), (423, 471, 470, 422), (424, 472, 471, 423), (425, 473, 472, 424), (426, 474, 473, 425), (427, 475, 474, 426), (428, 476, 475, 427), (429, 477, 476, 428), (430, 478, 477, 429), (431, 479, 478, 430), (432, 480, 527, 479), (433, 481, 480, 432), (434, 482, 481, 433), (435, 483, 482, 434), (436, 484, 483, 435), (437, 485, 484, 436), (438, 486, 485, 437), (439, 487, 486, 438), (440, 488, 487, 439), (441, 489, 488, 440), (442, 490, 489, 441), (443, 491, 490, 442), (444, 492, 491, 443), (445, 493, 492, 444), (446, 494, 493, 445), (447, 495, 494, 446), (448, 496, 495, 447), (449, 497, 496, 448), (450, 498, 497, 449), (451, 499, 498, 450), (452, 500, 499, 451), (453, 501, 500, 452), (454, 502, 501, 453), (455, 503, 502, 454), (456, 504, 503, 455), (457, 505, 504, 456), (458, 506, 505, 457), (459, 507, 506, 458), (460, 508, 507, 459), (461, 509, 508, 460), (462, 510, 509, 461), (463, 511, 510, 462), (464, 512, 511, 463), (465, 513, 512, 464), (466, 514, 513, 465), (467, 515, 514, 466), (468, 516, 515, 467), (469, 517, 516, 468), (470, 518, 517, 469), (471, 519, 518, 470), (472, 520, 519, 471), (473, 521, 520, 472), (474, 522, 521, 473), (475, 523, 522, 474), (476, 524, 523, 475), (477, 525, 524, 476), (478, 526, 525, 477), (479, 527, 526, 478), (480, 528, 575, 527), (481, 529, 528, 480), (482, 530, 529, 481), (483, 531, 530, 482), (484, 532, 531, 483), (485, 533, 532, 484), (486, 534, 533, 485), (487, 535, 534, 486), (488, 536, 535, 487), (489, 537, 536, 488), (490, 538, 537, 489), (491, 539, 538, 490), (492, 540, 539, 491), (493, 541, 540, 492), (494, 542, 541, 493), (495, 543, 542, 494), (496, 544, 543, 495), (497, 545, 544, 496), (498, 546, 545, 497), (499, 547, 546, 498), (500, 548, 547, 499), (501, 549, 548, 500), (502, 550, 549, 501), (503, 551, 550, 502), (504, 552, 551, 503), (505, 553, 552, 504), (506, 554, 553, 505), (507, 555, 554, 506), (508, 556, 555, 507), (509, 557, 556, 508), (510, 558, 557, 509), (511, 559, 558, 510), (512, 560, 559, 511), (513, 561, 560, 512), (514, 562, 561, 513), (515, 563, 562, 514), (516, 564, 563, 515), (517, 565, 564, 516), (518, 566, 565, 517), (519, 567, 566, 518), (520, 568, 567, 519), (521, 569, 568, 520), (522, 570, 569, 521), (523, 571, 570, 522), (524, 572, 571, 523), (525, 573, 572, 524), (526, 574, 573, 525), (527, 575, 574, 526), (528, 576, 623, 575), (529, 577, 576, 528), (530, 578, 577, 529), (531, 579, 578, 530), (532, 580, 579, 531), (533, 581, 580, 532), (534, 582, 581, 533), (535, 583, 582, 534), (536, 584, 583, 535), (537, 585, 584, 536), (538, 586, 585, 537), (539, 587, 586, 538), (540, 588, 587, 539), (541, 589, 588, 540), (542, 590, 589, 541), (543, 591, 590, 542), (544, 592, 591, 543), (545, 593, 592, 544), (546, 594, 593, 545), (547, 595, 594, 546), (548, 596, 595, 547), (549, 597, 596, 548), (550, 598, 597, 549), (551, 599, 598, 550), (552, 600, 599, 551), (553, 601, 600, 552), (554, 602, 601, 553), (555, 603, 602, 554), (556, 604, 603, 555), (557, 605, 604, 556), (558, 606, 605, 557), (559, 607, 606, 558), (560, 608, 607, 559), (561, 609, 608, 560), (562, 610, 609, 561), (563, 611, 610, 562), (564, 612, 611, 563), (565, 613, 612, 564), (566, 614, 613, 565), (567, 615, 614, 566), (568, 616, 615, 567), (569, 617, 616, 568), (570, 618, 617, 569), (571, 619, 618, 570), (572, 620, 619, 571), (573, 621, 620, 572), (574, 622, 621, 573), (575, 623, 622, 574), (576, 624, 671, 623), (577, 625, 624, 576), (578, 626, 625, 577), (579, 627, 626, 578), (580, 628, 627, 579), (581, 629, 628, 580), (582, 630, 629, 581), (583, 631, 630, 582), (584, 632, 631, 583), (585, 633, 632, 584), (586, 634, 633, 585), (587, 635, 634, 586), (588, 636, 635, 587), (589, 637, 636, 588), (590, 638, 637, 589), (591, 639, 638, 590), (592, 640, 639, 591), (593, 641, 640, 592), (594, 642, 641, 593), (595, 643, 642, 594), (596, 644, 643, 595), (597, 645, 644, 596), (598, 646, 645, 597), (599, 647, 646, 598), (600, 648, 647, 599), (601, 649, 648, 600), (602, 650, 649, 601), (603, 651, 650, 602), (604, 652, 651, 603), (605, 653, 652, 604), (606, 654, 653, 605), (607, 655, 654, 606), (608, 656, 655, 607), (609, 657, 656, 608), (610, 658, 657, 609), (611, 659, 658, 610), (612, 660, 659, 611), (613, 661, 660, 612), (614, 662, 661, 613), (615, 663, 662, 614), (616, 664, 663, 615), (617, 665, 664, 616), (618, 666, 665, 617), (619, 667, 666, 618), (620, 668, 667, 619), (621, 669, 668, 620), (622, 670, 669, 621), (623, 671, 670, 622), (624, 672, 719, 671), (625, 673, 672, 624), (626, 674, 673, 625), (627, 675, 674, 626), (628, 676, 675, 627), (629, 677, 676, 628), (630, 678, 677, 629), (631, 679, 678, 630), (632, 680, 679, 631), (633, 681, 680, 632), (634, 682, 681, 633), (635, 683, 682, 634), (636, 684, 683, 635), (637, 685, 684, 636), (638, 686, 685, 637), (639, 687, 686, 638), (640, 688, 687, 639), (641, 689, 688, 640), (642, 690, 689, 641), (643, 691, 690, 642), (644, 692, 691, 643), (645, 693, 692, 644), (646, 694, 693, 645), (647, 695, 694, 646), (648, 696, 695, 647), (649, 697, 696, 648), (650, 698, 697, 649), (651, 699, 698, 650), (652, 700, 699, 651), (653, 701, 700, 652), (654, 702, 701, 653), (655, 703, 702, 654), (656, 704, 703, 655), (657, 705, 704, 656), (658, 706, 705, 657), (659, 707, 706, 658), (660, 708, 707, 659), (661, 709, 708, 660), (662, 710, 709, 661), (663, 711, 710, 662), (664, 712, 711, 663), (665, 713, 712, 664), (666, 714, 713, 665), (667, 715, 714, 666), (668, 716, 715, 667), (669, 717, 716, 668), (670, 718, 717, 669), (671, 719, 718, 670), (672, 720, 767, 719), (673, 721, 720, 672), (674, 722, 721, 673), (675, 723, 722, 674), (676, 724, 723, 675), (677, 725, 724, 676), (678, 726, 725, 677), (679, 727, 726, 678), (680, 728, 727, 679), (681, 729, 728, 680), (682, 730, 729, 681), (683, 731, 730, 682), (684, 732, 731, 683), (685, 733, 732, 684), (686, 734, 733, 685), (687, 735, 734, 686), (688, 736, 735, 687), (689, 737, 736, 688), (690, 738, 737, 689), (691, 739, 738, 690), (692, 740, 739, 691), (693, 741, 740, 692), (694, 742, 741, 693), (695, 743, 742, 694), (696, 744, 743, 695), (697, 745, 744, 696), (698, 746, 745, 697), (699, 747, 746, 698), (700, 748, 747, 699), (701, 749, 748, 700), (702, 750, 749, 701), (703, 751, 750, 702), (704, 752, 751, 703), (705, 753, 752, 704), (706, 754, 753, 705), (707, 755, 754, 706), (708, 756, 755, 707), (709, 757, 756, 708), (710, 758, 757, 709), (711, 759, 758, 710), (712, 760, 759, 711), (713, 761, 760, 712), (714, 762, 761, 713), (715, 763, 762, 714), (716, 764, 763, 715), (717, 765, 764, 716), (718, 766, 765, 717), (719, 767, 766, 718), (720, 768, 815, 767), (721, 769, 768, 720), (722, 770, 769, 721), (723, 771, 770, 722), (724, 772, 771, 723), (725, 773, 772, 724), (726, 774, 773, 725), (727, 775, 774, 726), (728, 776, 775, 727), (729, 777, 776, 728), (730, 778, 777, 729), (731, 779, 778, 730), (732, 780, 779, 731), (733, 781, 780, 732), (734, 782, 781, 733), (735, 783, 782, 734), (736, 784, 783, 735), (737, 785, 784, 736), (738, 786, 785, 737), (739, 787, 786, 738), (740, 788, 787, 739), (741, 789, 788, 740), (742, 790, 789, 741), (743, 791, 790, 742), (744, 792, 791, 743), (745, 793, 792, 744), (746, 794, 793, 745), (747, 795, 794, 746), (748, 796, 795, 747), (749, 797, 796, 748), (750, 798, 797, 749), (751, 799, 798, 750), (752, 800, 799, 751), (753, 801, 800, 752), (754, 802, 801, 753), (755, 803, 802, 754), (756, 804, 803, 755), (757, 805, 804, 756), (758, 806, 805, 757), (759, 807, 806, 758), (760, 808, 807, 759), (761, 809, 808, 760), (762, 810, 809, 761), (763, 811, 810, 762), (764, 812, 811, 763), (765, 813, 812, 764), (766, 814, 813, 765), (767, 815, 814, 766), (768, 816, 863, 815), (769, 817, 816, 768), (770, 818, 817, 769), (771, 819, 818, 770), (772, 820, 819, 771), (773, 821, 820, 772), (774, 822, 821, 773), (775, 823, 822, 774), (776, 824, 823, 775), (777, 825, 824, 776), (778, 826, 825, 777), (779, 827, 826, 778), (780, 828, 827, 779), (781, 829, 828, 780), (782, 830, 829, 781), (783, 831, 830, 782), (784, 832, 831, 783), (785, 833, 832, 784), (786, 834, 833, 785), (787, 835, 834, 786), (788, 836, 835, 787), (789, 837, 836, 788), (790, 838, 837, 789), (791, 839, 838, 790), (792, 840, 839, 791), (793, 841, 840, 792), (794, 842, 841, 793), (795, 843, 842, 794), (796, 844, 843, 795), (797, 845, 844, 796), (798, 846, 845, 797), (799, 847, 846, 798), (800, 848, 847, 799), (801, 849, 848, 800), (802, 850, 849, 801), (803, 851, 850, 802), (804, 852, 851, 803), (805, 853, 852, 804), (806, 854, 853, 805), (807, 855, 854, 806), (808, 856, 855, 807), (809, 857, 856, 808), (810, 858, 857, 809), (811, 859, 858, 810), (812, 860, 859, 811), (813, 861, 860, 812), (814, 862, 861, 813), (815, 863, 862, 814), (816, 864, 911, 863), (817, 865, 864, 816), (818, 866, 865, 817), (819, 867, 866, 818), (820, 868, 867, 819), (821, 869, 868, 820), (822, 870, 869, 821), (823, 871, 870, 822), (824, 872, 871, 823), (825, 873, 872, 824), (826, 874, 873, 825), (827, 875, 874, 826), (828, 876, 875, 827), (829, 877, 876, 828), (830, 878, 877, 829), (831, 879, 878, 830), (832, 880, 879, 831), (833, 881, 880, 832), (834, 882, 881, 833), (835, 883, 882, 834), (836, 884, 883, 835), (837, 885, 884, 836), (838, 886, 885, 837), (839, 887, 886, 838), (840, 888, 887, 839), (841, 889, 888, 840), (842, 890, 889, 841), (843, 891, 890, 842), (844, 892, 891, 843), (845, 893, 892, 844), (846, 894, 893, 845), (847, 895, 894, 846), (848, 896, 895, 847), (849, 897, 896, 848), (850, 898, 897, 849), (851, 899, 898, 850), (852, 900, 899, 851), (853, 901, 900, 852), (854, 902, 901, 853), (855, 903, 902, 854), (856, 904, 903, 855), (857, 905, 904, 856), (858, 906, 905, 857), (859, 907, 906, 858), (860, 908, 907, 859), (861, 909, 908, 860), (862, 910, 909, 861), (863, 911, 910, 862), (864, 912, 959, 911), (865, 913, 912, 864), (866, 914, 913, 865), (867, 915, 914, 866), (868, 916, 915, 867), (869, 917, 916, 868), (870, 918, 917, 869), (871, 919, 918, 870), (872, 920, 919, 871), (873, 921, 920, 872), (874, 922, 921, 873), (875, 923, 922, 874), (876, 924, 923, 875), (877, 925, 924, 876), (878, 926, 925, 877), (879, 927, 926, 878), (880, 928, 927, 879), (881, 929, 928, 880), (882, 930, 929, 881), (883, 931, 930, 882), (884, 932, 931, 883), (885, 933, 932, 884), (886, 934, 933, 885), (887, 935, 934, 886), (888, 936, 935, 887), (889, 937, 936, 888), (890, 938, 937, 889), (891, 939, 938, 890), (892, 940, 939, 891), (893, 941, 940, 892), (894, 942, 941, 893), (895, 943, 942, 894), (896, 944, 943, 895), (897, 945, 944, 896), (898, 946, 945, 897), (899, 947, 946, 898), (900, 948, 947, 899), (901, 949, 948, 900), (902, 950, 949, 901), (903, 951, 950, 902), (904, 952, 951, 903), (905, 953, 952, 904), (906, 954, 953, 905), (907, 955, 954, 906), (908, 956, 955, 907), (909, 957, 956, 908), (910, 958, 957, 909), (911, 959, 958, 910), (912, 960, 1007, 959), (913, 961, 960, 912), (914, 962, 961, 913), (915, 963, 962, 914), (916, 964, 963, 915), (917, 965, 964, 916), (918, 966, 965, 917), (919, 967, 966, 918), (920, 968, 967, 919), (921, 969, 968, 920), (922, 970, 969, 921), (923, 971, 970, 922), (924, 972, 971, 923), (925, 973, 972, 924), (926, 974, 973, 925), (927, 975, 974, 926), (928, 976, 975, 927), (929, 977, 976, 928), (930, 978, 977, 929), (931, 979, 978, 930), (932, 980, 979, 931), (933, 981, 980, 932), (934, 982, 981, 933), (935, 983, 982, 934), (936, 984, 983, 935), (937, 985, 984, 936), (938, 986, 985, 937), (939, 987, 986, 938), (940, 988, 987, 939), (941, 989, 988, 940), (942, 990, 989, 941), (943, 991, 990, 942), (944, 992, 991, 943), (945, 993, 992, 944), (946, 994, 993, 945), (947, 995, 994, 946), (948, 996, 995, 947), (949, 997, 996, 948), (950, 998, 997, 949), (951, 999, 998, 950), (952, 1000, 999, 951), (953, 1001, 1000, 952), (954, 1002, 1001, 953), (955, 1003, 1002, 954), (956, 1004, 1003, 955), (957, 1005, 1004, 956), (958, 1006, 1005, 957), (959, 1007, 1006, 958), (960, 1008, 1055, 1007), (961, 1009, 1008, 960), (962, 1010, 1009, 961), (963, 1011, 1010, 962), (964, 1012, 1011, 963), (965, 1013, 1012, 964), (966, 1014, 1013, 965), (967, 1015, 1014, 966), (968, 1016, 1015, 967), (969, 1017, 1016, 968), (970, 1018, 1017, 969), (971, 1019, 1018, 970), (972, 1020, 1019, 971), (973, 1021, 1020, 972), (974, 1022, 1021, 973), (975, 1023, 1022, 974), (976, 1024, 1023, 975), (977, 1025, 1024, 976), (978, 1026, 1025, 977), (979, 1027, 1026, 978), (980, 1028, 1027, 979), (981, 1029, 1028, 980), (982, 1030, 1029, 981), (983, 1031, 1030, 982), (984, 1032, 1031, 983), (985, 1033, 1032, 984), (986, 1034, 1033, 985), (987, 1035, 1034, 986), (988, 1036, 1035, 987), (989, 1037, 1036, 988), (990, 1038, 1037, 989), (991, 1039, 1038, 990), (992, 1040, 1039, 991), (993, 1041, 1040, 992), (994, 1042, 1041, 993), (995, 1043, 1042, 994), (996, 1044, 1043, 995), (997, 1045, 1044, 996), (998, 1046, 1045, 997), (999, 1047, 1046, 998), (1000, 1048, 1047, 999), (1001, 1049, 1048, 1000), (1002, 1050, 1049, 1001), (1003, 1051, 1050, 1002), (1004, 1052, 1051, 1003), (1005, 1053, 1052, 1004), (1006, 1054, 1053, 1005), (1007, 1055, 1054, 1006), (1008, 1056, 1103, 1055), (1009, 1057, 1056, 1008), (1010, 1058, 1057, 1009), (1011, 1059, 1058, 1010), (1012, 1060, 1059, 1011), (1013, 1061, 1060, 1012), (1014, 1062, 1061, 1013), (1015, 1063, 1062, 1014), (1016, 1064, 1063, 1015), (1017, 1065, 1064, 1016), (1018, 1066, 1065, 1017), (1019, 1067, 1066, 1018), (1020, 1068, 1067, 1019), (1021, 1069, 1068, 1020), (1022, 1070, 1069, 1021), (1023, 1071, 1070, 1022), (1024, 1072, 1071, 1023), (1025, 1073, 1072, 1024), (1026, 1074, 1073, 1025), (1027, 1075, 1074, 1026), (1028, 1076, 1075, 1027), (1029, 1077, 1076, 1028), (1030, 1078, 1077, 1029), (1031, 1079, 1078, 1030), (1032, 1080, 1079, 1031), (1033, 1081, 1080, 1032), (1034, 1082, 1081, 1033), (1035, 1083, 1082, 1034), (1036, 1084, 1083, 1035), (1037, 1085, 1084, 1036), (1038, 1086, 1085, 1037), (1039, 1087, 1086, 1038), (1040, 1088, 1087, 1039), (1041, 1089, 1088, 1040), (1042, 1090, 1089, 1041), (1043, 1091, 1090, 1042), (1044, 1092, 1091, 1043), (1045, 1093, 1092, 1044), (1046, 1094, 1093, 1045), (1047, 1095, 1094, 1046), (1048, 1096, 1095, 1047), (1049, 1097, 1096, 1048), (1050, 1098, 1097, 1049), (1051, 1099, 1098, 1050), (1052, 1100, 1099, 1051), (1053, 1101, 1100, 1052), (1054, 1102, 1101, 1053), (1055, 1103, 1102, 1054), (1056, 1104, 1151, 1103), (1057, 1105, 1104, 1056), (1058, 1106, 1105, 1057), (1059, 1107, 1106, 1058), (1060, 1108, 1107, 1059), (1061, 1109, 1108, 1060), (1062, 1110, 1109, 1061), (1063, 1111, 1110, 1062), (1064, 1112, 1111, 1063), (1065, 1113, 1112, 1064), (1066, 1114, 1113, 1065), (1067, 1115, 1114, 1066), (1068, 1116, 1115, 1067), (1069, 1117, 1116, 1068), (1070, 1118, 1117, 1069), (1071, 1119, 1118, 1070), (1072, 1120, 1119, 1071), (1073, 1121, 1120, 1072), (1074, 1122, 1121, 1073), (1075, 1123, 1122, 1074), (1076, 1124, 1123, 1075), (1077, 1125, 1124, 1076), (1078, 1126, 1125, 1077), (1079, 1127, 1126, 1078), (1080, 1128, 1127, 1079), (1081, 1129, 1128, 1080), (1082, 1130, 1129, 1081), (1083, 1131, 1130, 1082), (1084, 1132, 1131, 1083), (1085, 1133, 1132, 1084), (1086, 1134, 1133, 1085), (1087, 1135, 1134, 1086), (1088, 1136, 1135, 1087), (1089, 1137, 1136, 1088), (1090, 1138, 1137, 1089), (1091, 1139, 1138, 1090), (1092, 1140, 1139, 1091), (1093, 1141, 1140, 1092), (1094, 1142, 1141, 1093), (1095, 1143, 1142, 1094), (1096, 1144, 1143, 1095), (1097, 1145, 1144, 1096), (1098, 1146, 1145, 1097), (1099, 1147, 1146, 1098), (1100, 1148, 1147, 1099), (1101, 1149, 1148, 1100), (1102, 1150, 1149, 1101), (1103, 1151, 1150, 1102), (1104, 1152, 1199, 1151), (1105, 1153, 1152, 1104), (1106, 1154, 1153, 1105), (1107, 1155, 1154, 1106), (1108, 1156, 1155, 1107), (1109, 1157, 1156, 1108), (1110, 1158, 1157, 1109), (1111, 1159, 1158, 1110), (1112, 1160, 1159, 1111), (1113, 1161, 1160, 1112), (1114, 1162, 1161, 1113), (1115, 1163, 1162, 1114), (1116, 1164, 1163, 1115), (1117, 1165, 1164, 1116), (1118, 1166, 1165, 1117), (1119, 1167, 1166, 1118), (1120, 1168, 1167, 1119), (1121, 1169, 1168, 1120), (1122, 1170, 1169, 1121), (1123, 1171, 1170, 1122), (1124, 1172, 1171, 1123), (1125, 1173, 1172, 1124), (1126, 1174, 1173, 1125), (1127, 1175, 1174, 1126), (1128, 1176, 1175, 1127), (1129, 1177, 1176, 1128), (1130, 1178, 1177, 1129), (1131, 1179, 1178, 1130), (1132, 1180, 1179, 1131), (1133, 1181, 1180, 1132), (1134, 1182, 1181, 1133), (1135, 1183, 1182, 1134), (1136, 1184, 1183, 1135), (1137, 1185, 1184, 1136), (1138, 1186, 1185, 1137), (1139, 1187, 1186, 1138), (1140, 1188, 1187, 1139), (1141, 1189, 1188, 1140), (1142, 1190, 1189, 1141), (1143, 1191, 1190, 1142), (1144, 1192, 1191, 1143), (1145, 1193, 1192, 1144), (1146, 1194, 1193, 1145), (1147, 1195, 1194, 1146), (1148, 1196, 1195, 1147), (1149, 1197, 1196, 1148), (1150, 1198, 1197, 1149), (1151, 1199, 1198, 1150)])
me_lattice_bar_geometry.polygons.foreach_set('use_smooth', [True] * 1152)
me_lattice_bar_geometry.materials.append(mat_material_004)
me_lattice_bar_geometry.use_remesh_preserve_volume = False
me_lattice_bar_geometry.use_remesh_preserve_attributes = False
me_lattice_bar_geometry.use_mirror_vertex_groups = False
me_lattice_bar_geometry.auto_texspace = False
me_lattice_bar_geometry.update()
me_cube_001 = bpy.data.meshes.new('Cube.001')
me_cube_001.from_pydata([(-1.0, -1.0, -1.0), (-1.0, -1.0, 1.0), (-1.0, 1.0, -1.0), (-1.0, 1.0, 1.0), (1.0, -1.0, -1.0), (1.0, -1.0, 1.0), (1.0, 1.0, -1.0), (1.0, 1.0, 1.0)], [], [(0, 1, 3, 2), (2, 3, 7, 6), (6, 7, 5, 4), (4, 5, 1, 0), (2, 6, 4, 0), (7, 3, 1, 5)])
me_cube_001.polygons.foreach_set('use_smooth', [True] * 6)
me_cube_001.materials.append(mat_material_005)
me_cube_001.use_remesh_preserve_volume = False
me_cube_001.use_remesh_preserve_attributes = False
me_cube_001.use_mirror_vertex_groups = False
me_cube_001.update()
me_cube_003 = bpy.data.meshes.new('Cube.003')
me_cube_003.from_pydata([(-1.0, -1.0, -1.0), (-1.0, -1.0, 1.0), (-1.0, 1.0, -1.0), (-1.0, 1.0, 1.0), (1.0, -1.0, -1.0), (1.0, -1.0, 1.0), (1.0, 1.0, -1.0), (1.0, 1.0, 1.0), (-1.0, -1.0, -1.0), (-1.0, -1.0, 1.0), (-1.0, 1.0, -1.0), (-1.0, 1.0, 1.0), (1.0, -1.0, -1.0), (1.0, -1.0, 1.0), (1.0, 1.0, -1.0), (1.0, 1.0, 1.0)], [], [(0, 1, 3, 2), (2, 3, 7, 6), (6, 7, 5, 4), (4, 5, 1, 0), (2, 6, 4, 0), (7, 3, 1, 5), (8, 9, 11, 10), (10, 11, 15, 14), (14, 15, 13, 12), (12, 13, 9, 8), (10, 14, 12, 8), (15, 11, 9, 13)])
me_cube_003.polygons.foreach_set('use_smooth', [True] * 12)
me_cube_003.materials.append(mat_material_003)
me_cube_003.use_remesh_preserve_volume = False
me_cube_003.use_remesh_preserve_attributes = False
me_cube_003.use_mirror_vertex_groups = False
me_cube_003.update()
me_cube_002 = bpy.data.meshes.new('Cube.002')
me_cube_002.from_pydata([(-1.0, -1.0, -1.0), (-1.0, -1.0, 1.0), (-1.0, 1.0, -1.0), (-1.0, 1.0, 1.0), (1.0, -1.0, -1.0), (1.0, -1.0, 1.0), (1.0, 1.0, -1.0), (1.0, 1.0, 1.0)], [], [(0, 1, 3, 2), (2, 3, 7, 6), (6, 7, 5, 4), (4, 5, 1, 0), (2, 6, 4, 0), (7, 3, 1, 5)])
me_cube_002.polygons.foreach_set('use_smooth', [True] * 6)
me_cube_002.materials.append(mat_material_005)
me_cube_002.use_remesh_preserve_volume = False
me_cube_002.use_remesh_preserve_attributes = False
me_cube_002.use_mirror_vertex_groups = False
me_cube_002.update()
me_cube_044 = bpy.data.meshes.new('Cube.044')
me_cube_044.from_pydata([(-0.015, -0.015, -0.015), (-0.015, -0.015, 0.015), (-0.015, 0.015, -0.015), (-0.015, 0.015, 0.015), (0.015, -0.015, -0.015), (0.015, -0.015, 0.015), (0.015, 0.015, -0.015), (0.015, 0.015, 0.015)], [], [(0, 1, 3, 2), (2, 3, 7, 6), (6, 7, 5, 4), (4, 5, 1, 0), (2, 6, 4, 0), (7, 3, 1, 5)])
me_cube_044.materials.append(mat_phobos_inertial)
me_cube_044.use_remesh_preserve_volume = False
me_cube_044.use_remesh_preserve_attributes = False
me_cube_044.use_mirror_vertex_groups = False
me_cube_044.update()
me_cube_020 = bpy.data.meshes.new('Cube.020')
me_cube_020.from_pydata([(-1.0, -0.08, -0.08), (-1.0, -0.08, 0.08), (-1.0, 0.08, -0.08), (-1.0, 0.08, 0.08), (1.0, -0.08, -0.08), (1.0, -0.08, 0.08), (1.0, 0.08, -0.08), (1.0, 0.08, 0.08)], [], [(0, 1, 3, 2), (2, 3, 7, 6), (6, 7, 5, 4), (4, 5, 1, 0), (2, 6, 4, 0), (7, 3, 1, 5)])
me_cube_020.use_remesh_preserve_volume = False
me_cube_020.use_remesh_preserve_attributes = False
me_cube_020.use_mirror_vertex_groups = False
me_cube_020.update()
me_cube_009 = bpy.data.meshes.new('Cube.009')
me_cube_009.from_pydata([(-1.0, -0.08, -0.08), (-1.0, -0.08, 0.08), (-1.0, 0.08, -0.08), (-1.0, 0.08, 0.08), (1.0, -0.08, -0.08), (1.0, -0.08, 0.08), (1.0, 0.08, -0.08), (1.0, 0.08, 0.08)], [], [(0, 1, 3, 2), (2, 3, 7, 6), (6, 7, 5, 4), (4, 5, 1, 0), (2, 6, 4, 0), (7, 3, 1, 5)])
me_cube_009.use_remesh_preserve_volume = False
me_cube_009.use_remesh_preserve_attributes = False
me_cube_009.use_mirror_vertex_groups = False
me_cube_009.update()
me_cube_018 = bpy.data.meshes.new('Cube.018')
me_cube_018.from_pydata([(-1.5, -0.15, -0.15), (-1.5, -0.15, 0.15), (-1.5, 0.15, -0.15), (-1.5, 0.15, 0.15), (1.5, -0.15, -0.15), (1.5, -0.15, 0.15), (1.5, 0.15, -0.15), (1.5, 0.15, 0.15)], [], [(0, 1, 3, 2), (2, 3, 7, 6), (6, 7, 5, 4), (4, 5, 1, 0), (2, 6, 4, 0), (7, 3, 1, 5)])
me_cube_018.materials.append(mat_material_005)
me_cube_018.use_remesh_preserve_volume = False
me_cube_018.use_remesh_preserve_attributes = False
me_cube_018.use_mirror_vertex_groups = False
me_cube_018.update()
me_cube_019 = bpy.data.meshes.new('Cube.019')
me_cube_019.from_pydata([(-1.5, -0.15, -0.15), (-1.5, -0.15, 0.15), (-1.5, 0.15, -0.15), (-1.5, 0.15, 0.15), (1.5, -0.15, -0.15), (1.5, -0.15, 0.15), (1.5, 0.15, -0.15), (1.5, 0.15, 0.15)], [], [(0, 1, 3, 2), (2, 3, 7, 6), (6, 7, 5, 4), (4, 5, 1, 0), (2, 6, 4, 0), (7, 3, 1, 5)])
me_cube_019.materials.append(mat_material_005)
me_cube_019.use_remesh_preserve_volume = False
me_cube_019.use_remesh_preserve_attributes = False
me_cube_019.use_mirror_vertex_groups = False
me_cube_019.update()
me_cube_011 = bpy.data.meshes.new('Cube.011')
me_cube_011.from_pydata([(-0.5, -0.5, -0.15), (-0.5, -0.5, 0.15), (-0.5, 0.5, -0.15), (-0.5, 0.5, 0.15), (0.5, -0.5, -0.15), (0.5, -0.5, 0.15), (0.5, 0.5, -0.15), (0.5, 0.5, 0.15)], [], [(0, 1, 3, 2), (2, 3, 7, 6), (6, 7, 5, 4), (4, 5, 1, 0), (2, 6, 4, 0), (7, 3, 1, 5)])
me_cube_011.materials.append(mat_material_003)
me_cube_011.use_remesh_preserve_volume = False
me_cube_011.use_remesh_preserve_attributes = False
me_cube_011.use_mirror_vertex_groups = False
me_cube_011.update()
me_cube_010 = bpy.data.meshes.new('Cube.010')
me_cube_010.from_pydata([(-4.524, -4.524, 0.0), (-4.524, -4.524, 0.0), (-4.524, 4.524, 0.0), (-4.524, 4.524, 0.0), (4.524, -4.524, 0.0), (4.524, -4.524, 0.0), (4.524, 4.524, 0.0), (4.524, 4.524, 0.0)], [], [(0, 1, 3, 2), (2, 3, 7, 6), (6, 7, 5, 4), (4, 5, 1, 0), (2, 6, 4, 0), (7, 3, 1, 5)])
me_cube_010.materials.append(mat_material_006)
me_cube_010.use_remesh_preserve_volume = False
me_cube_010.use_remesh_preserve_attributes = False
me_cube_010.use_mirror_vertex_groups = False
me_cube_010.update()
me_cube_005 = bpy.data.meshes.new('Cube.005')
me_cube_005.from_pydata([(-4.524, -4.524, 0.0), (-4.524, -4.524, 0.0), (-4.524, 4.524, 0.0), (-4.524, 4.524, 0.0), (4.524, -4.524, 0.0), (4.524, -4.524, 0.0), (4.524, 4.524, 0.0), (4.524, 4.524, 0.0)], [], [(0, 1, 3, 2), (2, 3, 7, 6), (6, 7, 5, 4), (4, 5, 1, 0), (2, 6, 4, 0), (7, 3, 1, 5)])
me_cube_005.materials.append(mat_material_006)
me_cube_005.use_remesh_preserve_volume = False
me_cube_005.use_remesh_preserve_attributes = False
me_cube_005.use_mirror_vertex_groups = False
me_cube_005.update()
arm_armature_001 = bpy.data.armatures.new('Armature.001')  # bones are not reproduced
arm_armature_005 = bpy.data.armatures.new('Armature.005')  # bones are not reproduced
arm_armature = bpy.data.armatures.new('Armature')  # bones are not reproduced
arm_armature_002 = bpy.data.armatures.new('Armature.002')  # bones are not reproduced

# ---- objects
ob_floor = bpy.data.objects.new('floor', arm_armature_001)
ob_cage_bars = bpy.data.objects.new('cage_bars', arm_armature_005)
ob_bar_01_collision = bpy.data.objects.new('bar_01_collision', me_lattice_bar_geometry)
ob_bar_02_collision = bpy.data.objects.new('bar_02_collision', me_lattice_bar_geometry)
ob_bar_03_collision = bpy.data.objects.new('bar_03_collision', me_lattice_bar_geometry)
ob_bar_04_collision = bpy.data.objects.new('bar_04_collision', me_lattice_bar_geometry)
ob_bar_05_collision = bpy.data.objects.new('bar_05_collision', me_lattice_bar_geometry)
ob_bar_10_collision = bpy.data.objects.new('bar_10_collision', me_lattice_bar_geometry)
ob_bar_09_collision = bpy.data.objects.new('bar_09_collision', me_lattice_bar_geometry)
ob_bar_08_collision = bpy.data.objects.new('bar_08_collision', me_lattice_bar_geometry)
ob_bar_07_collision = bpy.data.objects.new('bar_07_collision', me_lattice_bar_geometry)
ob_bar_06_collision = bpy.data.objects.new('bar_06_collision', me_lattice_bar_geometry)
ob_bar_06_visual = bpy.data.objects.new('bar_06_visual', me_lattice_bar_geometry)
ob_bar_07_visual = bpy.data.objects.new('bar_07_visual', me_lattice_bar_geometry)
ob_bar_08_visual = bpy.data.objects.new('bar_08_visual', me_lattice_bar_geometry)
ob_bar_09_visual = bpy.data.objects.new('bar_09_visual', me_lattice_bar_geometry)
ob_bar_10_visual = bpy.data.objects.new('bar_10_visual', me_lattice_bar_geometry)
ob_bar_05_visual = bpy.data.objects.new('bar_05_visual', me_lattice_bar_geometry)
ob_bar_04_visual = bpy.data.objects.new('bar_04_visual', me_lattice_bar_geometry)
ob_bar_03_visual = bpy.data.objects.new('bar_03_visual', me_lattice_bar_geometry)
ob_bar_02_visual = bpy.data.objects.new('bar_02_visual', me_lattice_bar_geometry)
ob_bar_01_visual = bpy.data.objects.new('bar_01_visual', me_lattice_bar_geometry)
ob_object = bpy.data.objects.new('object', arm_armature)
ob_blocks = bpy.data.objects.new('blocks', arm_armature_002)
ob_block_right_visual = bpy.data.objects.new('block_right_visual', me_cube_001)
ob_block_center_visual = bpy.data.objects.new('block_center_visual', me_cube_003)
ob_block_left_visual = bpy.data.objects.new('block_left_visual', me_cube_002)
ob_camera = bpy.data.objects.new('Camera', cam_camera)
ob_inertial_object = bpy.data.objects.new('inertial_object', me_cube_044)
ob_object_collision = bpy.data.objects.new('object_collision', me_cube_020)
ob_object_visual = bpy.data.objects.new('object_visual', me_cube_009)
ob_block_left_collision = bpy.data.objects.new('block_left_collision', me_cube_018)
ob_block_right_collision = bpy.data.objects.new('block_right_collision', me_cube_019)
ob_block_center_collision = bpy.data.objects.new('block_center_collision', me_cube_011)
ob_floor_collision = bpy.data.objects.new('floor_collision', me_cube_010)
ob_floor_visual = bpy.data.objects.new('floor_visual', me_cube_005)

# ---- transforms, parenting, visibility, modifiers, constraints
ob_floor.location = (-0.8577, -0.6002, -4.35e-06)
ob_floor.lineart.crease_threshold = 0.0
ob_cage_bars.parent = ob_floor
ob_cage_bars.matrix_parent_inverse = Matrix(((1.0, 0.0, 0.0, 0.8577), (0.0, 1.0, 0.0, 0.6002), (0.0, 0.0, 1.0, 4.35e-06), (0.0, 0.0, 0.0, 1.0)))
ob_cage_bars.location = (0.0, 0.0, 0.0)
ob_cage_bars.lineart.crease_threshold = 0.0
ob_bar_01_collision.parent = ob_cage_bars
ob_bar_01_collision.matrix_parent_inverse = Matrix(((1.0, 0.0, 0.0, -0.4527), (0.0, 1.0, 0.0, 0.3278), (0.0, 0.0, 1.0, -0.3), (0.0, 0.0, 0.0, 1.0)))
ob_bar_01_collision.location = (-0.8, -2.2, 0.39)
ob_bar_01_collision.rotation_euler = (1.571, 0.0, 1.571)
ob_bar_01_collision.scale = (0.4057, 0.4057, 0.4057)
ob_bar_01_collision.lineart.crease_threshold = 0.0
ob_bar_02_collision.parent = ob_cage_bars
ob_bar_02_collision.matrix_parent_inverse = Matrix(((1.0, 0.0, 0.0, -0.4527), (0.0, 1.0, 0.0, 0.3278), (0.0, 0.0, 1.0, -0.3), (0.0, 0.0, 0.0, 1.0)))
ob_bar_02_collision.location = (-0.6, -2.2, 0.39)
ob_bar_02_collision.rotation_euler = (1.571, 0.0, 1.571)
ob_bar_02_collision.scale = (0.4057, 0.4057, 0.4057)
ob_bar_02_collision.lineart.crease_threshold = 0.0
ob_bar_03_collision.parent = ob_cage_bars
ob_bar_03_collision.matrix_parent_inverse = Matrix(((1.0, 0.0, 0.0, -0.4527), (0.0, 1.0, 0.0, 0.3278), (0.0, 0.0, 1.0, -0.3), (0.0, 0.0, 0.0, 1.0)))
ob_bar_03_collision.location = (-0.4, -2.2, 0.39)
ob_bar_03_collision.rotation_euler = (1.571, 0.0, 1.571)
ob_bar_03_collision.scale = (0.4057, 0.4057, 0.4057)
ob_bar_03_collision.lineart.crease_threshold = 0.0
ob_bar_04_collision.parent = ob_cage_bars
ob_bar_04_collision.matrix_parent_inverse = Matrix(((1.0, 0.0, 0.0, -0.4527), (0.0, 1.0, 0.0, 0.3278), (0.0, 0.0, 1.0, -0.3), (0.0, 0.0, 0.0, 1.0)))
ob_bar_04_collision.location = (-0.2, -2.2, 0.39)
ob_bar_04_collision.rotation_euler = (1.571, 0.0, 1.571)
ob_bar_04_collision.scale = (0.4057, 0.4057, 0.4057)
ob_bar_04_collision.lineart.crease_threshold = 0.0
ob_bar_05_collision.parent = ob_cage_bars
ob_bar_05_collision.matrix_parent_inverse = Matrix(((1.0, 0.0, 0.0, -0.4527), (0.0, 1.0, 0.0, 0.3278), (0.0, 0.0, 1.0, -0.3), (0.0, 0.0, 0.0, 1.0)))
ob_bar_05_collision.location = (2.98e-08, -2.2, 0.39)
ob_bar_05_collision.rotation_euler = (1.571, 0.0, 1.571)
ob_bar_05_collision.scale = (0.4057, 0.4057, 0.4057)
ob_bar_05_collision.lineart.crease_threshold = 0.0
ob_bar_10_collision.parent = ob_cage_bars
ob_bar_10_collision.matrix_parent_inverse = Matrix(((1.0, 0.0, 0.0, -0.4527), (0.0, 1.0, 0.0, 0.3278), (0.0, 0.0, 1.0, -0.3), (0.0, 0.0, 0.0, 1.0)))
ob_bar_10_collision.location = (1.5, -2.2, 0.39)
ob_bar_10_collision.rotation_euler = (1.571, 0.0, 1.571)
ob_bar_10_collision.scale = (0.4057, 0.4057, 0.4057)
ob_bar_10_collision.lineart.crease_threshold = 0.0
ob_bar_09_collision.parent = ob_cage_bars
ob_bar_09_collision.matrix_parent_inverse = Matrix(((1.0, 0.0, 0.0, -0.4527), (0.0, 1.0, 0.0, 0.3278), (0.0, 0.0, 1.0, -0.3), (0.0, 0.0, 0.0, 1.0)))
ob_bar_09_collision.location = (1.3, -2.2, 0.39)
ob_bar_09_collision.rotation_euler = (1.571, 0.0, 1.571)
ob_bar_09_collision.scale = (0.4057, 0.4057, 0.4057)
ob_bar_09_collision.lineart.crease_threshold = 0.0
ob_bar_08_collision.parent = ob_cage_bars
ob_bar_08_collision.matrix_parent_inverse = Matrix(((1.0, 0.0, 0.0, -0.4527), (0.0, 1.0, 0.0, 0.3278), (0.0, 0.0, 1.0, -0.3), (0.0, 0.0, 0.0, 1.0)))
ob_bar_08_collision.location = (1.1, -2.2, 0.39)
ob_bar_08_collision.rotation_euler = (1.571, 0.0, 1.571)
ob_bar_08_collision.scale = (0.4057, 0.4057, 0.4057)
ob_bar_08_collision.lineart.crease_threshold = 0.0
ob_bar_07_collision.parent = ob_cage_bars
ob_bar_07_collision.matrix_parent_inverse = Matrix(((1.0, 0.0, 0.0, -0.4527), (0.0, 1.0, 0.0, 0.3278), (0.0, 0.0, 1.0, -0.3), (0.0, 0.0, 0.0, 1.0)))
ob_bar_07_collision.location = (0.9, -2.2, 0.39)
ob_bar_07_collision.rotation_euler = (1.571, 0.0, 1.571)
ob_bar_07_collision.scale = (0.4057, 0.4057, 0.4057)
ob_bar_07_collision.lineart.crease_threshold = 0.0
ob_bar_06_collision.parent = ob_cage_bars
ob_bar_06_collision.matrix_parent_inverse = Matrix(((1.0, 0.0, 0.0, -0.4527), (0.0, 1.0, 0.0, 0.3278), (0.0, 0.0, 1.0, -0.3), (0.0, 0.0, 0.0, 1.0)))
ob_bar_06_collision.location = (0.7, -2.2, 0.39)
ob_bar_06_collision.rotation_euler = (1.571, 0.0, 1.571)
ob_bar_06_collision.scale = (0.4057, 0.4057, 0.4057)
ob_bar_06_collision.lineart.crease_threshold = 0.0
ob_bar_06_visual.parent = ob_cage_bars
ob_bar_06_visual.matrix_parent_inverse = Matrix(((1.0, 0.0, 0.0, -0.4527), (0.0, 1.0, 0.0, 0.3278), (0.0, 0.0, 1.0, -0.3), (0.0, 0.0, 0.0, 1.0)))
ob_bar_06_visual.location = (0.7, -2.2, 0.39)
ob_bar_06_visual.rotation_euler = (1.571, 0.0, 1.571)
ob_bar_06_visual.scale = (0.4057, 0.4057, 0.4057)
ob_bar_06_visual.lineart.crease_threshold = 0.0
ob_bar_07_visual.parent = ob_cage_bars
ob_bar_07_visual.matrix_parent_inverse = Matrix(((1.0, 0.0, 0.0, -0.4527), (0.0, 1.0, 0.0, 0.3278), (0.0, 0.0, 1.0, -0.3), (0.0, 0.0, 0.0, 1.0)))
ob_bar_07_visual.location = (0.9, -2.2, 0.39)
ob_bar_07_visual.rotation_euler = (1.571, 0.0, 1.571)
ob_bar_07_visual.scale = (0.4057, 0.4057, 0.4057)
ob_bar_07_visual.lineart.crease_threshold = 0.0
ob_bar_08_visual.parent = ob_cage_bars
ob_bar_08_visual.matrix_parent_inverse = Matrix(((1.0, 0.0, 0.0, -0.4527), (0.0, 1.0, 0.0, 0.3278), (0.0, 0.0, 1.0, -0.3), (0.0, 0.0, 0.0, 1.0)))
ob_bar_08_visual.location = (1.1, -2.2, 0.39)
ob_bar_08_visual.rotation_euler = (1.571, 0.0, 1.571)
ob_bar_08_visual.scale = (0.4057, 0.4057, 0.4057)
ob_bar_08_visual.lineart.crease_threshold = 0.0
ob_bar_09_visual.parent = ob_cage_bars
ob_bar_09_visual.matrix_parent_inverse = Matrix(((1.0, 0.0, 0.0, -0.4527), (0.0, 1.0, 0.0, 0.3278), (0.0, 0.0, 1.0, -0.3), (0.0, 0.0, 0.0, 1.0)))
ob_bar_09_visual.location = (1.3, -2.2, 0.39)
ob_bar_09_visual.rotation_euler = (1.571, 0.0, 1.571)
ob_bar_09_visual.scale = (0.4057, 0.4057, 0.4057)
ob_bar_09_visual.lineart.crease_threshold = 0.0
ob_bar_10_visual.parent = ob_cage_bars
ob_bar_10_visual.matrix_parent_inverse = Matrix(((1.0, 0.0, 0.0, -0.4527), (0.0, 1.0, 0.0, 0.3278), (0.0, 0.0, 1.0, -0.3), (0.0, 0.0, 0.0, 1.0)))
ob_bar_10_visual.location = (1.5, -2.2, 0.39)
ob_bar_10_visual.rotation_euler = (1.571, 0.0, 1.571)
ob_bar_10_visual.scale = (0.4057, 0.4057, 0.4057)
ob_bar_10_visual.lineart.crease_threshold = 0.0
ob_bar_05_visual.parent = ob_cage_bars
ob_bar_05_visual.matrix_parent_inverse = Matrix(((1.0, 0.0, 0.0, -0.4527), (0.0, 1.0, 0.0, 0.3278), (0.0, 0.0, 1.0, -0.3), (0.0, 0.0, 0.0, 1.0)))
ob_bar_05_visual.location = (2.98e-08, -2.2, 0.39)
ob_bar_05_visual.rotation_euler = (1.571, 0.0, 1.571)
ob_bar_05_visual.scale = (0.4057, 0.4057, 0.4057)
ob_bar_05_visual.lineart.crease_threshold = 0.0
ob_bar_04_visual.parent = ob_cage_bars
ob_bar_04_visual.matrix_parent_inverse = Matrix(((1.0, 0.0, 0.0, -0.4527), (0.0, 1.0, 0.0, 0.3278), (0.0, 0.0, 1.0, -0.3), (0.0, 0.0, 0.0, 1.0)))
ob_bar_04_visual.location = (-0.2, -2.2, 0.39)
ob_bar_04_visual.rotation_euler = (1.571, 0.0, 1.571)
ob_bar_04_visual.scale = (0.4057, 0.4057, 0.4057)
ob_bar_04_visual.lineart.crease_threshold = 0.0
ob_bar_03_visual.parent = ob_cage_bars
ob_bar_03_visual.matrix_parent_inverse = Matrix(((1.0, 0.0, 0.0, -0.4527), (0.0, 1.0, 0.0, 0.3278), (0.0, 0.0, 1.0, -0.3), (0.0, 0.0, 0.0, 1.0)))
ob_bar_03_visual.location = (-0.4, -2.2, 0.39)
ob_bar_03_visual.rotation_euler = (1.571, 0.0, 1.571)
ob_bar_03_visual.scale = (0.4057, 0.4057, 0.4057)
ob_bar_03_visual.lineart.crease_threshold = 0.0
ob_bar_02_visual.parent = ob_cage_bars
ob_bar_02_visual.matrix_parent_inverse = Matrix(((1.0, 0.0, 0.0, -0.4527), (0.0, 1.0, 0.0, 0.3278), (0.0, 0.0, 1.0, -0.3), (0.0, 0.0, 0.0, 1.0)))
ob_bar_02_visual.location = (-0.6, -2.2, 0.39)
ob_bar_02_visual.rotation_euler = (1.571, 0.0, 1.571)
ob_bar_02_visual.scale = (0.4057, 0.4057, 0.4057)
ob_bar_02_visual.lineart.crease_threshold = 0.0
ob_bar_01_visual.parent = ob_cage_bars
ob_bar_01_visual.matrix_parent_inverse = Matrix(((1.0, 0.0, 0.0, -0.4527), (0.0, 1.0, 0.0, 0.3278), (0.0, 0.0, 1.0, -0.3), (0.0, 0.0, 0.0, 1.0)))
ob_bar_01_visual.location = (-0.8, -2.2, 0.39)
ob_bar_01_visual.rotation_euler = (1.571, 0.0, 1.571)
ob_bar_01_visual.scale = (0.4057, 0.4057, 0.4057)
ob_bar_01_visual.lineart.crease_threshold = 0.0
ob_object.parent = ob_floor
ob_object.matrix_parent_inverse = Matrix(((1.0, 0.0, 0.0, 0.8577), (0.0, 1.0, 0.0, 0.6002), (0.0, 0.0, 1.0, 4.35e-06), (0.0, 0.0, 0.0, 1.0)))
ob_object.location = (0.0, -2.009, 0.03)
ob_object.lineart.crease_threshold = 0.0
ob_blocks.parent = ob_floor
ob_blocks.matrix_parent_inverse = Matrix(((1.0, 0.0, 0.0, 0.8577), (0.0, 1.0, 0.0, 0.6002), (0.0, 0.0, 1.0, 4.35e-06), (0.0, 0.0, 0.0, 1.0)))
ob_blocks.location = (0.176, -0.1113, 0.3)
ob_blocks.lineart.crease_threshold = 0.0
ob_block_right_visual.parent = ob_blocks
ob_block_right_visual.matrix_parent_inverse = Matrix(((1.0, 0.0, 0.0, -0.176), (0.0, 1.0, 0.0, 0.1113), (0.0, 0.0, 1.0, -0.3), (0.0, 0.0, 0.0, 1.0)))
ob_block_right_visual.location = (2.0, 0.0, 0.15)
ob_block_right_visual.scale = (1.5, 0.15, 0.15)
ob_block_right_visual.color = (0.06618, 0.1094, 1.0, 1.0)
ob_block_right_visual.lineart.crease_threshold = 0.0
_m = ob_block_right_visual.modifiers.new('EdgeSplit', 'EDGE_SPLIT')
ob_block_center_visual.parent = ob_blocks
ob_block_center_visual.matrix_parent_inverse = Matrix(((1.0, 0.0, 0.0, -0.176), (0.0, 1.0, 0.0, 0.1113), (0.0, 0.0, 1.0, -0.3), (0.0, 0.0, 0.0, 1.0)))
ob_block_center_visual.location = (0.0, 0.0, 0.15)
ob_block_center_visual.scale = (0.5, 0.5, 0.15)
ob_block_center_visual.lineart.crease_threshold = 0.0
_m = ob_block_center_visual.modifiers.new('EdgeSplit', 'EDGE_SPLIT')
ob_block_left_visual.parent = ob_blocks
ob_block_left_visual.matrix_parent_inverse = Matrix(((1.0, 0.0, 0.0, -0.176), (0.0, 1.0, 0.0, 0.1113), (0.0, 0.0, 1.0, -0.3), (0.0, 0.0, 0.0, 1.0)))
ob_block_left_visual.location = (-2.0, 0.0, 0.15)
ob_block_left_visual.scale = (1.5, 0.15, 0.15)
ob_block_left_visual.lineart.crease_threshold = 0.0
_m = ob_block_left_visual.modifiers.new('EdgeSplit', 'EDGE_SPLIT')
ob_camera.location = (7.481, -6.508, 5.344)
ob_camera.rotation_euler = (1.109, 0.0, 0.8149)
ob_camera.lock_rotations_4d = False
ob_camera.empty_display_type = 'ARROWS'
ob_camera.color = (0.0, 0.0, 0.0, 0.0)
ob_camera.display_type = 'WIRE'
ob_camera.lineart.crease_threshold = 0.0
ob_inertial_object.parent = ob_object
ob_inertial_object.matrix_parent_inverse = Matrix(((1.0, 0.0, 0.0, 0.3289), (0.0, 1.0, 0.0, 2.009), (0.0, 0.0, 1.0, -0.02119), (0.0, 0.0, 0.0, 1.0)))
ob_inertial_object.location = (-0.3289, -2.009, 0.02119)
ob_inertial_object.lineart.crease_threshold = 0.0
ob_object_collision.parent = ob_object
ob_object_collision.matrix_parent_inverse = Matrix(((1.0, 0.0, 0.0, 0.3289), (0.0, 1.0, 0.0, 2.009), (0.0, 0.0, 1.0, -0.02119), (0.0, 0.0, 0.0, 1.0)))
ob_object_collision.location = (-0.4, -2.0, 0.08)
ob_object_collision.lineart.crease_threshold = 0.0
ob_object_visual.parent = ob_object
ob_object_visual.matrix_parent_inverse = Matrix(((1.0, 0.0, 0.0, 0.3289), (0.0, 1.0, 0.0, 2.009), (0.0, 0.0, 1.0, -0.02119), (0.0, 0.0, 0.0, 1.0)))
ob_object_visual.location = (-0.4, -2.0, 0.08)
ob_object_visual.lineart.crease_threshold = 0.0
ob_block_left_collision.parent = ob_blocks
ob_block_left_collision.matrix_parent_inverse = Matrix(((1.0, 0.0, 0.0, -0.176), (0.0, 1.0, 0.0, 0.1113), (0.0, 0.0, 1.0, -0.3), (0.0, 0.0, 0.0, 1.0)))
ob_block_left_collision.location = (-2.0, 0.0, 0.15)
ob_block_left_collision.lineart.crease_threshold = 0.0
ob_block_right_collision.parent = ob_blocks
ob_block_right_collision.matrix_parent_inverse = Matrix(((1.0, 0.0, 0.0, -0.176), (0.0, 1.0, 0.0, 0.1113), (0.0, 0.0, 1.0, -0.3), (0.0, 0.0, 0.0, 1.0)))
ob_block_right_collision.location = (2.0, 0.0, 0.15)
ob_block_right_collision.lineart.crease_threshold = 0.0
ob_block_center_collision.parent = ob_blocks
ob_block_center_collision.matrix_parent_inverse = Matrix(((1.0, 0.0, 0.0, -0.176), (0.0, 1.0, 0.0, 0.1113), (0.0, 0.0, 1.0, -0.3), (0.0, 0.0, 0.0, 1.0)))
ob_block_center_collision.location = (0.0, 0.0, 0.15)
ob_block_center_collision.lineart.crease_threshold = 0.0
ob_floor_collision.parent = ob_floor
ob_floor_collision.matrix_parent_inverse = Matrix(((1.0, 0.0, 0.0, 0.8577), (0.0, 1.0, 0.0, 0.6002), (0.0, 0.0, 1.0, 4.35e-06), (0.0, 0.0, 0.0, 1.0)))
ob_floor_collision.location = (0.0, 0.0, 0.0)
ob_floor_collision.lineart.crease_threshold = 0.0
ob_floor_visual.parent = ob_floor
ob_floor_visual.matrix_parent_inverse = Matrix(((1.0, 0.0, 0.0, 0.8577), (0.0, 1.0, 0.0, 0.6002), (0.0, 0.0, 1.0, 4.35e-06), (0.0, 0.0, 0.0, 1.0)))
ob_floor_visual.location = (0.0, 0.0, 0.0)
ob_floor_visual.lineart.crease_threshold = 0.0

# ---- collection membership
col_collection_1_001.objects.link(ob_floor)
col_collection_1_001.objects.link(ob_cage_bars)
col_collection_1_001.objects.link(ob_bar_01_collision)
col_collection_1_001.objects.link(ob_bar_02_collision)
col_collection_1_001.objects.link(ob_bar_03_collision)
col_collection_1_001.objects.link(ob_bar_04_collision)
col_collection_1_001.objects.link(ob_bar_05_collision)
col_collection_1_001.objects.link(ob_bar_10_collision)
col_collection_1_001.objects.link(ob_bar_09_collision)
col_collection_1_001.objects.link(ob_bar_08_collision)
col_collection_1_001.objects.link(ob_bar_07_collision)
col_collection_1_001.objects.link(ob_bar_06_collision)
col_collection_1_001.objects.link(ob_bar_06_visual)
col_collection_1_001.objects.link(ob_bar_07_visual)
col_collection_1_001.objects.link(ob_bar_08_visual)
col_collection_1_001.objects.link(ob_bar_09_visual)
col_collection_1_001.objects.link(ob_bar_10_visual)
col_collection_1_001.objects.link(ob_bar_05_visual)
col_collection_1_001.objects.link(ob_bar_04_visual)
col_collection_1_001.objects.link(ob_bar_03_visual)
col_collection_1_001.objects.link(ob_bar_02_visual)
col_collection_1_001.objects.link(ob_bar_01_visual)
col_collection_1_001.objects.link(ob_object)
col_collection_1_001.objects.link(ob_blocks)
col_collection_1_001.objects.link(ob_block_right_visual)
col_collection_1_001.objects.link(ob_block_center_visual)
col_collection_1_001.objects.link(ob_block_left_visual)
col_collection_1_001.objects.link(ob_camera)
col_collection_2.objects.link(ob_inertial_object)
col_collection_4.objects.link(ob_object_collision)
col_collection_4.objects.link(ob_object_visual)
col_collection_4.objects.link(ob_block_left_collision)
col_collection_4.objects.link(ob_block_right_collision)
col_collection_4.objects.link(ob_block_center_collision)
col_collection_4.objects.link(ob_floor_collision)
col_collection_4.objects.link(ob_floor_visual)

# ---- scene / render settings (as saved in the file)
scene.camera = ob_camera
scene.frame_start = 1; scene.frame_end = 250; scene.frame_set(1)
scene.render.engine = 'BLENDER_EEVEE_NEXT'
scene.render.resolution_percentage = 50
scene.render.dither_intensity = 0.0
scene.cycles.use_denoising = False
scene.cycles.samples = 128
scene.cycles.sampling_pattern = 'TABULATED_SOBOL'
scene.cycles.use_adaptive_sampling = False
scene.cycles.use_light_tree = False
scene.cycles.blur_glossy = 0.0
scene.cycles.sample_clamp_indirect = 0.0
scene.view_settings.view_transform = 'Standard'
bpy.context.view_layer.update()

# ---- added for rendering (the .blend has no usable light): sun
light_auto_sun = bpy.data.lights.new('AutoSun', 'SUN')
light_auto_sun.energy = 3.0
light_auto_sun.angle = 0.0523599
ob_auto_sun = bpy.data.objects.new('AutoSun', light_auto_sun)
scene.collection.objects.link(ob_auto_sun)
ob_auto_sun.rotation_euler = (0.872665, 0.174533, 0.523599)
bpy.context.view_layer.update()

